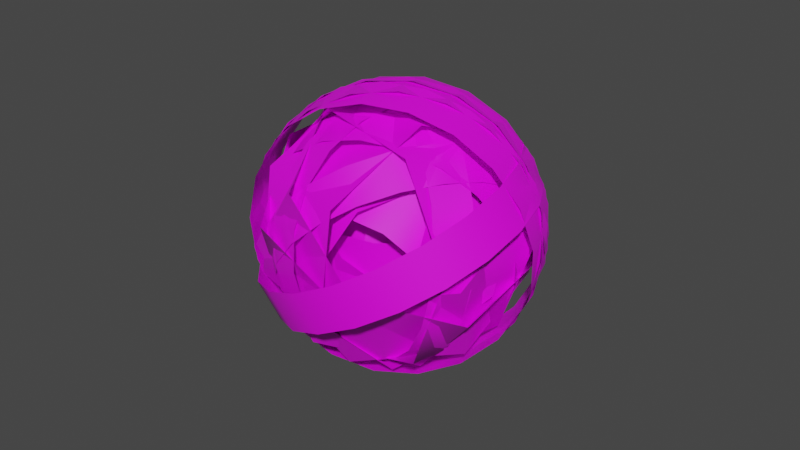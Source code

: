 # Source: Sketchfab_2024_01_30_18_14_22.blend  (saved by Blender 3.2.14; exported with 4.5.12 LTS)
import bpy
from mathutils import Matrix  # noqa: F401  (used for matrix-valued properties, if any)

bpy.ops.wm.read_factory_settings(use_empty=True)
scene = bpy.context.scene
scene.name = 'Scene'

# ---- collections
col_collection = bpy.data.collections.new('Collection'); scene.collection.children.link(col_collection)

# ---- images (referenced by path relative to the original .blend; pixels are not part of the script)
import os
ASSET_DIR = os.environ.get("B2B_ASSET_DIR", "")  # directory of the original .blend (textures are referenced by path, not embedded)
HERE = os.path.dirname(os.path.abspath(__file__))  # packed textures are extracted next to this script under _unpacked/

def load_image(name, relpath, width, height, colorspace="sRGB"):
    """Load a texture the original file referenced (path relative to the .blend, or extracted next to this script)."""
    p = next((c for c in (os.path.join(HERE, relpath), os.path.join(ASSET_DIR, relpath)) if relpath and os.path.exists(c)), "")
    if p:
        img = bpy.data.images.load(p, check_existing=True)
        img.name = name
    else:  # same state as the original file: an image datablock whose file is absent (Cycles renders it pink)
        img = bpy.data.images.new(name, width, height)
        img.source = "FILE"
        img.filepath = "//" + (relpath or name)
    img.colorspace_settings.name = colorspace
    return img
img_dot_png = load_image('dot.png', 'dot.png', 1024, 1024, 'sRGB')

# ---- materials (node trees are filled in below, after node groups)
mat_lines = bpy.data.materials.new('lines')
mat_lines.surface_render_method = 'BLENDED'
mat_lines.blend_method = 'BLEND'
mat_lines.use_transparent_shadow = False

# ---- material node trees
mat_lines.use_nodes = True; mat_lines.node_tree.nodes.clear()
_N = mat_lines.node_tree.nodes; _L = mat_lines.node_tree.links
n0 = _N.new('ShaderNodeBsdfPrincipled'); n0.name = 'Principled BSDF'; n0.location = (10, 300)
n0.distribution = 'GGX'
n0.subsurface_method = 'RANDOM_WALK_SKIN'
n0.inputs[3].default_value = 1.45
n0.inputs[27].default_value = (0.0, 0.0, 0.0, 1.0)
n0.inputs[28].default_value = 1.0
n1 = _N.new('ShaderNodeOutputMaterial'); n1.name = 'Material Output'; n1.location = (300, 300)
n2 = _N.new('ShaderNodeTexImage'); n2.name = 'Image Texture'; n2.location = (-391, 165)
n2.image = img_dot_png
_L.new(n0.outputs[0], n1.inputs[0])
_L.new(n2.outputs[0], n0.inputs[0])
_L.new(n2.outputs[1], n0.inputs[4])
n1.is_active_output = True

# ---- world
world_world = bpy.data.worlds.new('World'); scene.world = world_world
world_world.use_nodes = True; world_world.node_tree.nodes.clear()
_N = world_world.node_tree.nodes; _L = world_world.node_tree.links
n0 = _N.new('ShaderNodeOutputWorld'); n0.name = 'World Output'; n0.location = (300, 300)
n1 = _N.new('ShaderNodeBackground'); n1.name = 'Background'; n1.location = (10, 300)
n1.inputs[0].default_value = (0.05088, 0.05088, 0.05088, 1.0)
_L.new(n1.outputs[0], n0.inputs[0])
n0.is_active_output = True
world_world.color = (0.05088, 0.05088, 0.05088)
world_world.use_sun_shadow = False
world_world.sun_shadow_jitter_overblur = 0.0

# ---- meshes
me_cylinder = bpy.data.meshes.new('Cylinder')
me_cylinder.from_pydata([(0.0, 1.0, -0.4358), (0.0, 1.0, 0.4358), (0.7818, 0.6235, -0.4358), (0.7818, 0.6235, 0.4358), (0.9749, -0.2225, -0.4358), (0.9749, -0.2225, 0.4358), (0.4339, -0.901, -0.4358), (0.4339, -0.901, 0.4358), (-0.4339, -0.901, -0.4358), (-0.4339, -0.901, 0.4358), (-0.9749, -0.2225, -0.4358), (-0.9749, -0.2225, 0.4358), (-0.7818, 0.6235, -0.4358), (-0.7818, 0.6235, 0.4358)], [], [(0, 1, 3, 2), (2, 3, 5, 4), (4, 5, 7, 6), (6, 7, 9, 8), (8, 9, 11, 10), (10, 11, 13, 12), (12, 13, 1, 0)])
me_cylinder.polygons.foreach_set('use_smooth', [True] * 7)
_uv = me_cylinder.uv_layers.new(name='UVMap')
_uv.uv.foreach_set('vector', [0.686, 0.3394, 0.686, 0.6439, 0.6329, 0.6439, 0.6329, 0.3394, 0.6329, 0.3394, 0.6329, 0.6439, 0.5797, 0.6439, 0.5797, 0.3394, 0.5797, 0.3394, 0.5797, 0.6439, 0.5266, 0.6439, 0.5266, 0.3394, 0.5266, 0.3394, 0.5266, 0.6439, 0.4734, 0.6439, 0.4734, 0.3394, 0.4734, 0.3394, 0.4734, 0.6439, 0.4203, 0.6439, 0.4203, 0.3394, 0.4203, 0.3394, 0.4203, 0.6439, 0.3671, 0.6439, 0.3671, 0.3394, 0.3671, 0.3394, 0.3671, 0.6439, 0.314, 0.6439, 0.314, 0.3394])
me_cylinder.materials.append(mat_lines)
me_cylinder.update()
me_cylinder_001 = bpy.data.meshes.new('Cylinder.001')
me_cylinder_001.from_pydata([(-0.4408, -0.519, -0.1988), (-0.4408, -0.519, 0.1988), (-0.6412, -0.229, -0.1988), (-0.6412, -0.229, 0.1988), (-0.6698, 0.1223, -0.1988), (-0.6698, 0.1223, 0.1988), (-0.519, 0.4408, -0.1988), (-0.519, 0.4408, 0.1988), (-0.229, 0.6412, -0.1988), (-0.229, 0.6412, 0.1988), (0.1223, 0.6698, -0.1988), (0.1223, 0.6698, 0.1988), (0.4408, 0.519, -0.1988), (0.4408, 0.519, 0.1988), (0.6412, 0.229, -0.1988), (0.6412, 0.229, 0.1988), (0.6698, -0.1223, -0.1988), (0.6698, -0.1223, 0.1988), (0.519, -0.4408, -0.1988), (0.519, -0.4408, 0.1988), (0.229, -0.6412, -0.1988), (0.229, -0.6412, 0.1988), (-0.1223, -0.6698, -0.1988), (-0.1223, -0.6698, 0.1988)], [], [(0, 1, 3, 2), (2, 3, 5, 4), (4, 5, 7, 6), (6, 7, 9, 8), (8, 9, 11, 10), (10, 11, 13, 12), (12, 13, 15, 14), (14, 15, 17, 16), (16, 17, 19, 18), (18, 19, 21, 20), (20, 21, 23, 22), (22, 23, 1, 0)])
me_cylinder_001.polygons.foreach_set('use_smooth', [True] * 12)
_uv = me_cylinder_001.uv_layers.new(name='UVMap')
_uv.uv.foreach_set('vector', [0.8059, 0.3436, 0.8059, 0.6446, 0.7557, 0.6446, 0.7557, 0.3436, 0.7557, 0.3436, 0.7557, 0.6446, 0.7056, 0.6446, 0.7056, 0.3436, 0.7056, 0.3436, 0.7056, 0.6446, 0.6554, 0.6446, 0.6554, 0.3436, 0.6554, 0.3436, 0.6554, 0.6446, 0.6053, 0.6446, 0.6053, 0.3436, 0.6053, 0.3436, 0.6053, 0.6446, 0.5551, 0.6446, 0.5551, 0.3436, 0.5551, 0.3436, 0.5551, 0.6446, 0.5049, 0.6446, 0.5049, 0.3436, 0.5049, 0.3436, 0.5049, 0.6446, 0.4548, 0.6446, 0.4548, 0.3436, 0.4548, 0.3436, 0.4548, 0.6446, 0.4046, 0.6446, 0.4046, 0.3436, 0.4046, 0.3436, 0.4046, 0.6446, 0.3544, 0.6446, 0.3544, 0.3436, 0.3544, 0.3436, 0.3544, 0.6446, 0.3043, 0.6446, 0.3043, 0.3436, 0.3043, 0.3436, 0.3043, 0.6446, 0.2541, 0.6446, 0.2541, 0.3436, 0.2541, 0.3436, 0.2541, 0.6446, 0.2039, 0.6446, 0.2039, 0.3436])
me_cylinder_001.materials.append(mat_lines)
me_cylinder_001.update()
me_cylinder_002 = bpy.data.meshes.new('Cylinder.002')
me_cylinder_002.from_pydata([(0.9946, -0.7789, -0.1983), (0.9946, -0.7789, 0.1983), (0.7053, -1.048, -0.1983), (0.7053, -1.048, 0.1983), (0.3469, -1.215, -0.1983), (0.3469, -1.215, 0.1983), (-0.04551, -1.263, -0.1983), (-0.04551, -1.263, 0.1983), (-0.4334, -1.187, -0.1983), (-0.4334, -1.187, 0.1983), (-0.7789, -0.9946, -0.1983), (-0.7789, -0.9946, 0.1983), (-1.048, -0.7053, -0.1983), (-1.048, -0.7053, 0.1983), (-1.215, -0.3469, -0.1983), (-1.215, -0.3469, 0.1983), (-1.263, 0.04551, -0.1983), (-1.263, 0.04551, 0.1983), (-1.187, 0.4334, -0.1983), (-1.187, 0.4334, 0.1983), (-0.9946, 0.7789, -0.1983), (-0.9946, 0.7789, 0.1983), (-0.7053, 1.048, -0.1983), (-0.7053, 1.048, 0.1983), (-0.3469, 1.215, -0.1983), (-0.3469, 1.215, 0.1983), (0.04551, 1.263, -0.1983), (0.04551, 1.263, 0.1983), (0.4334, 1.187, -0.1983), (0.4334, 1.187, 0.1983), (0.7789, 0.9946, -0.1983), (0.7789, 0.9946, 0.1983), (1.048, 0.7053, -0.1983), (1.048, 0.7053, 0.1983), (1.215, 0.3469, -0.1983), (1.215, 0.3469, 0.1983), (1.263, -0.04551, -0.1983), (1.263, -0.04551, 0.1983), (1.187, -0.4334, -0.1983), (1.187, -0.4334, 0.1983)], [], [(0, 1, 3, 2), (2, 3, 5, 4), (4, 5, 7, 6), (6, 7, 9, 8), (8, 9, 11, 10), (10, 11, 13, 12), (12, 13, 15, 14), (14, 15, 17, 16), (16, 17, 19, 18), (18, 19, 21, 20), (20, 21, 23, 22), (22, 23, 25, 24), (24, 25, 27, 26), (26, 27, 29, 28), (28, 29, 31, 30), (30, 31, 33, 32), (32, 33, 35, 34), (34, 35, 37, 36), (36, 37, 39, 38), (38, 39, 1, 0)])
me_cylinder_002.polygons.foreach_set('use_smooth', [True] * 20)
_uv = me_cylinder_002.uv_layers.new(name='UVMap')
_uv.uv.foreach_set('vector', [1.0, 0.3347, 1.0, 0.6338, 0.95, 0.6338, 0.95, 0.3347, 0.95, 0.3347, 0.95, 0.6338, 0.9, 0.6338, 0.9, 0.3347, 0.9, 0.3347, 0.9, 0.6338, 0.85, 0.6338, 0.85, 0.3347, 0.85, 0.3347, 0.85, 0.6338, 0.8, 0.6338, 0.8, 0.3347, 0.8, 0.3347, 0.8, 0.6338, 0.75, 0.6338, 0.75, 0.3347, 0.75, 0.3347, 0.75, 0.6338, 0.7, 0.6338, 0.7, 0.3347, 0.7, 0.3347, 0.7, 0.6338, 0.65, 0.6338, 0.65, 0.3347, 0.65, 0.3347, 0.65, 0.6338, 0.6, 0.6338, 0.6, 0.3347, 0.6, 0.3347, 0.6, 0.6338, 0.55, 0.6338, 0.55, 0.3347, 0.55, 0.3347, 0.55, 0.6338, 0.5, 0.6338, 0.5, 0.3347, 0.5, 0.3347, 0.5, 0.6338, 0.45, 0.6338, 0.45, 0.3347, 0.45, 0.3347, 0.45, 0.6338, 0.4, 0.6338, 0.4, 0.3347, 0.4, 0.3347, 0.4, 0.6338, 0.35, 0.6338, 0.35, 0.3347, 0.35, 0.3347, 0.35, 0.6338, 0.3, 0.6338, 0.3, 0.3347, 0.3, 0.3347, 0.3, 0.6338, 0.25, 0.6338, 0.25, 0.3347, 0.25, 0.3347, 0.25, 0.6338, 0.2, 0.6338, 0.2, 0.3347, 0.2, 0.3347, 0.2, 0.6338, 0.15, 0.6338, 0.15, 0.3347, 0.15, 0.3347, 0.15, 0.6338, 0.1, 0.6338, 0.1, 0.3347, 0.1, 0.3347, 0.1, 0.6338, 0.05, 0.6338, 0.05, 0.3347, 0.05, 0.3347, 0.05, 0.6338, -1.49e-07, 0.6338, -1.49e-07, 0.3347])
me_cylinder_002.materials.append(mat_lines)
me_cylinder_002.update()
me_cylinder_003 = bpy.data.meshes.new('Cylinder.003')
me_cylinder_003.from_pydata([(7.051e-08, -1.0, -0.4358), (7.051e-08, -1.0, 0.4358), (-0.7818, -0.6235, -0.4358), (-0.7818, -0.6235, 0.4358), (-0.9749, 0.2225, -0.4358), (-0.9749, 0.2225, 0.4358), (-0.4339, 0.901, -0.4358), (-0.4339, 0.901, 0.4358), (0.4339, 0.901, -0.4358), (0.4339, 0.901, 0.4358), (0.9749, 0.2225, -0.4358), (0.9749, 0.2225, 0.4358), (0.7818, -0.6235, -0.4358), (0.7818, -0.6235, 0.4358)], [], [(0, 2, 3, 1), (2, 4, 5, 3), (4, 6, 7, 5), (6, 8, 9, 7), (8, 10, 11, 9), (10, 12, 13, 11), (12, 0, 1, 13)])
me_cylinder_003.polygons.foreach_set('use_smooth', [True] * 7)
_uv = me_cylinder_003.uv_layers.new(name='UVMap')
_uv.uv.foreach_set('vector', [0.686, 0.3394, 0.6329, 0.3394, 0.6329, 0.6439, 0.686, 0.6439, 0.6329, 0.3394, 0.5797, 0.3394, 0.5797, 0.6439, 0.6329, 0.6439, 0.5797, 0.3394, 0.5266, 0.3394, 0.5266, 0.6439, 0.5797, 0.6439, 0.5266, 0.3394, 0.4734, 0.3394, 0.4734, 0.6439, 0.5266, 0.6439, 0.4734, 0.3394, 0.4203, 0.3394, 0.4203, 0.6439, 0.4734, 0.6439, 0.4203, 0.3394, 0.3671, 0.3394, 0.3671, 0.6439, 0.4203, 0.6439, 0.3671, 0.3394, 0.314, 0.3394, 0.314, 0.6439, 0.3671, 0.6439])
me_cylinder_003.materials.append(mat_lines)
me_cylinder_003.update()
me_cylinder_004 = bpy.data.meshes.new('Cylinder.004')
me_cylinder_004.from_pydata([(0.4408, 0.519, -0.1988), (0.4408, 0.519, 0.1988), (0.6412, 0.229, -0.1988), (0.6412, 0.229, 0.1988), (0.6698, -0.1223, -0.1988), (0.6698, -0.1223, 0.1988), (0.519, -0.4408, -0.1988), (0.519, -0.4408, 0.1988), (0.229, -0.6412, -0.1988), (0.229, -0.6412, 0.1988), (-0.1223, -0.6698, -0.1988), (-0.1223, -0.6698, 0.1988), (-0.4408, -0.519, -0.1988), (-0.4408, -0.519, 0.1988), (-0.6412, -0.229, -0.1988), (-0.6412, -0.229, 0.1988), (-0.6698, 0.1223, -0.1988), (-0.6698, 0.1223, 0.1988), (-0.519, 0.4408, -0.1988), (-0.519, 0.4408, 0.1988), (-0.229, 0.6412, -0.1988), (-0.229, 0.6412, 0.1988), (0.1223, 0.6698, -0.1988), (0.1223, 0.6698, 0.1988)], [], [(0, 2, 3, 1), (2, 4, 5, 3), (4, 6, 7, 5), (6, 8, 9, 7), (8, 10, 11, 9), (10, 12, 13, 11), (12, 14, 15, 13), (14, 16, 17, 15), (16, 18, 19, 17), (18, 20, 21, 19), (20, 22, 23, 21), (22, 0, 1, 23)])
me_cylinder_004.polygons.foreach_set('use_smooth', [True] * 12)
_uv = me_cylinder_004.uv_layers.new(name='UVMap')
_uv.uv.foreach_set('vector', [0.8059, 0.3436, 0.7557, 0.3436, 0.7557, 0.6446, 0.8059, 0.6446, 0.7557, 0.3436, 0.7056, 0.3436, 0.7056, 0.6446, 0.7557, 0.6446, 0.7056, 0.3436, 0.6554, 0.3436, 0.6554, 0.6446, 0.7056, 0.6446, 0.6554, 0.3436, 0.6053, 0.3436, 0.6053, 0.6446, 0.6554, 0.6446, 0.6053, 0.3436, 0.5551, 0.3436, 0.5551, 0.6446, 0.6053, 0.6446, 0.5551, 0.3436, 0.5049, 0.3436, 0.5049, 0.6446, 0.5551, 0.6446, 0.5049, 0.3436, 0.4548, 0.3436, 0.4548, 0.6446, 0.5049, 0.6446, 0.4548, 0.3436, 0.4046, 0.3436, 0.4046, 0.6446, 0.4548, 0.6446, 0.4046, 0.3436, 0.3544, 0.3436, 0.3544, 0.6446, 0.4046, 0.6446, 0.3544, 0.3436, 0.3043, 0.3436, 0.3043, 0.6446, 0.3544, 0.6446, 0.3043, 0.3436, 0.2541, 0.3436, 0.2541, 0.6446, 0.3043, 0.6446, 0.2541, 0.3436, 0.2039, 0.3436, 0.2039, 0.6446, 0.2541, 0.6446])
me_cylinder_004.materials.append(mat_lines)
me_cylinder_004.update()
me_cylinder_005 = bpy.data.meshes.new('Cylinder.005')
me_cylinder_005.from_pydata([(-0.9946, 0.7789, -0.1983), (-0.9946, 0.7789, 0.1983), (-0.7053, 1.048, -0.1983), (-0.7053, 1.048, 0.1983), (-0.3469, 1.215, -0.1983), (-0.3469, 1.215, 0.1983), (0.04551, 1.263, -0.1983), (0.04551, 1.263, 0.1983), (0.4334, 1.187, -0.1983), (0.4334, 1.187, 0.1983), (0.7789, 0.9946, -0.1983), (0.7789, 0.9946, 0.1983), (1.048, 0.7053, -0.1983), (1.048, 0.7053, 0.1983), (1.215, 0.3469, -0.1983), (1.215, 0.3469, 0.1983), (1.263, -0.04551, -0.1983), (1.263, -0.04551, 0.1983), (1.187, -0.4334, -0.1983), (1.187, -0.4334, 0.1983), (0.9946, -0.7789, -0.1983), (0.9946, -0.7789, 0.1983), (0.7053, -1.048, -0.1983), (0.7053, -1.048, 0.1983), (0.3469, -1.215, -0.1983), (0.3469, -1.215, 0.1983), (-0.04551, -1.263, -0.1983), (-0.04551, -1.263, 0.1983), (-0.4334, -1.187, -0.1983), (-0.4334, -1.187, 0.1983), (-0.7789, -0.9946, -0.1983), (-0.7789, -0.9946, 0.1983), (-1.048, -0.7053, -0.1983), (-1.048, -0.7053, 0.1983), (-1.215, -0.3469, -0.1983), (-1.215, -0.3469, 0.1983), (-1.263, 0.04551, -0.1983), (-1.263, 0.04551, 0.1983), (-1.187, 0.4334, -0.1983), (-1.187, 0.4334, 0.1983)], [], [(0, 2, 3, 1), (2, 4, 5, 3), (4, 6, 7, 5), (6, 8, 9, 7), (8, 10, 11, 9), (10, 12, 13, 11), (12, 14, 15, 13), (14, 16, 17, 15), (16, 18, 19, 17), (18, 20, 21, 19), (20, 22, 23, 21), (22, 24, 25, 23), (24, 26, 27, 25), (26, 28, 29, 27), (28, 30, 31, 29), (30, 32, 33, 31), (32, 34, 35, 33), (34, 36, 37, 35), (36, 38, 39, 37), (38, 0, 1, 39)])
me_cylinder_005.polygons.foreach_set('use_smooth', [True] * 20)
_uv = me_cylinder_005.uv_layers.new(name='UVMap')
_uv.uv.foreach_set('vector', [1.0, 0.3347, 0.95, 0.3347, 0.95, 0.6338, 1.0, 0.6338, 0.95, 0.3347, 0.9, 0.3347, 0.9, 0.6338, 0.95, 0.6338, 0.9, 0.3347, 0.85, 0.3347, 0.85, 0.6338, 0.9, 0.6338, 0.85, 0.3347, 0.8, 0.3347, 0.8, 0.6338, 0.85, 0.6338, 0.8, 0.3347, 0.75, 0.3347, 0.75, 0.6338, 0.8, 0.6338, 0.75, 0.3347, 0.7, 0.3347, 0.7, 0.6338, 0.75, 0.6338, 0.7, 0.3347, 0.65, 0.3347, 0.65, 0.6338, 0.7, 0.6338, 0.65, 0.3347, 0.6, 0.3347, 0.6, 0.6338, 0.65, 0.6338, 0.6, 0.3347, 0.55, 0.3347, 0.55, 0.6338, 0.6, 0.6338, 0.55, 0.3347, 0.5, 0.3347, 0.5, 0.6338, 0.55, 0.6338, 0.5, 0.3347, 0.45, 0.3347, 0.45, 0.6338, 0.5, 0.6338, 0.45, 0.3347, 0.4, 0.3347, 0.4, 0.6338, 0.45, 0.6338, 0.4, 0.3347, 0.35, 0.3347, 0.35, 0.6338, 0.4, 0.6338, 0.35, 0.3347, 0.3, 0.3347, 0.3, 0.6338, 0.35, 0.6338, 0.3, 0.3347, 0.25, 0.3347, 0.25, 0.6338, 0.3, 0.6338, 0.25, 0.3347, 0.2, 0.3347, 0.2, 0.6338, 0.25, 0.6338, 0.2, 0.3347, 0.15, 0.3347, 0.15, 0.6338, 0.2, 0.6338, 0.15, 0.3347, 0.1, 0.3347, 0.1, 0.6338, 0.15, 0.6338, 0.1, 0.3347, 0.05, 0.3347, 0.05, 0.6338, 0.1, 0.6338, 0.05, 0.3347, -1.49e-07, 0.3347, -1.49e-07, 0.6338, 0.05, 0.6338])
me_cylinder_005.materials.append(mat_lines)
me_cylinder_005.update()
me_cylinder_006 = bpy.data.meshes.new('Cylinder.006')
me_cylinder_006.from_pydata([(0.0, 1.0, -0.4358), (0.0, 1.0, 0.4358), (0.7818, 0.6235, -0.4358), (0.7818, 0.6235, 0.4358), (0.9749, -0.2225, -0.4358), (0.9749, -0.2225, 0.4358), (0.4339, -0.901, -0.4358), (0.4339, -0.901, 0.4358), (-0.4339, -0.901, -0.4358), (-0.4339, -0.901, 0.4358), (-0.9749, -0.2225, -0.4358), (-0.9749, -0.2225, 0.4358), (-0.7818, 0.6235, -0.4358), (-0.7818, 0.6235, 0.4358)], [], [(0, 1, 3, 2), (2, 3, 5, 4), (4, 5, 7, 6), (6, 7, 9, 8), (8, 9, 11, 10), (10, 11, 13, 12), (12, 13, 1, 0)])
me_cylinder_006.polygons.foreach_set('use_smooth', [True] * 7)
_uv = me_cylinder_006.uv_layers.new(name='UVMap')
_uv.uv.foreach_set('vector', [0.686, 0.3394, 0.686, 0.6439, 0.6329, 0.6439, 0.6329, 0.3394, 0.6329, 0.3394, 0.6329, 0.6439, 0.5797, 0.6439, 0.5797, 0.3394, 0.5797, 0.3394, 0.5797, 0.6439, 0.5266, 0.6439, 0.5266, 0.3394, 0.5266, 0.3394, 0.5266, 0.6439, 0.4734, 0.6439, 0.4734, 0.3394, 0.4734, 0.3394, 0.4734, 0.6439, 0.4203, 0.6439, 0.4203, 0.3394, 0.4203, 0.3394, 0.4203, 0.6439, 0.3671, 0.6439, 0.3671, 0.3394, 0.3671, 0.3394, 0.3671, 0.6439, 0.314, 0.6439, 0.314, 0.3394])
me_cylinder_006.materials.append(mat_lines)
me_cylinder_006.update()
me_cylinder_007 = bpy.data.meshes.new('Cylinder.007')
me_cylinder_007.from_pydata([(-0.4408, -0.519, -0.1988), (-0.4408, -0.519, 0.1988), (-0.6412, -0.229, -0.1988), (-0.6412, -0.229, 0.1988), (-0.6698, 0.1223, -0.1988), (-0.6698, 0.1223, 0.1988), (-0.519, 0.4408, -0.1988), (-0.519, 0.4408, 0.1988), (-0.229, 0.6412, -0.1988), (-0.229, 0.6412, 0.1988), (0.1223, 0.6698, -0.1988), (0.1223, 0.6698, 0.1988), (0.4408, 0.519, -0.1988), (0.4408, 0.519, 0.1988), (0.6412, 0.229, -0.1988), (0.6412, 0.229, 0.1988), (0.6698, -0.1223, -0.1988), (0.6698, -0.1223, 0.1988), (0.519, -0.4408, -0.1988), (0.519, -0.4408, 0.1988), (0.229, -0.6412, -0.1988), (0.229, -0.6412, 0.1988), (-0.1223, -0.6698, -0.1988), (-0.1223, -0.6698, 0.1988)], [], [(0, 1, 3, 2), (2, 3, 5, 4), (4, 5, 7, 6), (6, 7, 9, 8), (8, 9, 11, 10), (10, 11, 13, 12), (12, 13, 15, 14), (14, 15, 17, 16), (16, 17, 19, 18), (18, 19, 21, 20), (20, 21, 23, 22), (22, 23, 1, 0)])
me_cylinder_007.polygons.foreach_set('use_smooth', [True] * 12)
_uv = me_cylinder_007.uv_layers.new(name='UVMap')
_uv.uv.foreach_set('vector', [0.8059, 0.3436, 0.8059, 0.6446, 0.7557, 0.6446, 0.7557, 0.3436, 0.7557, 0.3436, 0.7557, 0.6446, 0.7056, 0.6446, 0.7056, 0.3436, 0.7056, 0.3436, 0.7056, 0.6446, 0.6554, 0.6446, 0.6554, 0.3436, 0.6554, 0.3436, 0.6554, 0.6446, 0.6053, 0.6446, 0.6053, 0.3436, 0.6053, 0.3436, 0.6053, 0.6446, 0.5551, 0.6446, 0.5551, 0.3436, 0.5551, 0.3436, 0.5551, 0.6446, 0.5049, 0.6446, 0.5049, 0.3436, 0.5049, 0.3436, 0.5049, 0.6446, 0.4548, 0.6446, 0.4548, 0.3436, 0.4548, 0.3436, 0.4548, 0.6446, 0.4046, 0.6446, 0.4046, 0.3436, 0.4046, 0.3436, 0.4046, 0.6446, 0.3544, 0.6446, 0.3544, 0.3436, 0.3544, 0.3436, 0.3544, 0.6446, 0.3043, 0.6446, 0.3043, 0.3436, 0.3043, 0.3436, 0.3043, 0.6446, 0.2541, 0.6446, 0.2541, 0.3436, 0.2541, 0.3436, 0.2541, 0.6446, 0.2039, 0.6446, 0.2039, 0.3436])
me_cylinder_007.materials.append(mat_lines)
me_cylinder_007.update()
me_cylinder_008 = bpy.data.meshes.new('Cylinder.008')
me_cylinder_008.from_pydata([(0.9946, -0.7789, -0.1983), (0.9946, -0.7789, 0.1983), (0.7053, -1.048, -0.1983), (0.7053, -1.048, 0.1983), (0.3469, -1.215, -0.1983), (0.3469, -1.215, 0.1983), (-0.04551, -1.263, -0.1983), (-0.04551, -1.263, 0.1983), (-0.4334, -1.187, -0.1983), (-0.4334, -1.187, 0.1983), (-0.7789, -0.9946, -0.1983), (-0.7789, -0.9946, 0.1983), (-1.048, -0.7053, -0.1983), (-1.048, -0.7053, 0.1983), (-1.215, -0.3469, -0.1983), (-1.215, -0.3469, 0.1983), (-1.263, 0.04551, -0.1983), (-1.263, 0.04551, 0.1983), (-1.187, 0.4334, -0.1983), (-1.187, 0.4334, 0.1983), (-0.9946, 0.7789, -0.1983), (-0.9946, 0.7789, 0.1983), (-0.7053, 1.048, -0.1983), (-0.7053, 1.048, 0.1983), (-0.3469, 1.215, -0.1983), (-0.3469, 1.215, 0.1983), (0.04551, 1.263, -0.1983), (0.04551, 1.263, 0.1983), (0.4334, 1.187, -0.1983), (0.4334, 1.187, 0.1983), (0.7789, 0.9946, -0.1983), (0.7789, 0.9946, 0.1983), (1.048, 0.7053, -0.1983), (1.048, 0.7053, 0.1983), (1.215, 0.3469, -0.1983), (1.215, 0.3469, 0.1983), (1.263, -0.04551, -0.1983), (1.263, -0.04551, 0.1983), (1.187, -0.4334, -0.1983), (1.187, -0.4334, 0.1983)], [], [(0, 1, 3, 2), (2, 3, 5, 4), (4, 5, 7, 6), (6, 7, 9, 8), (8, 9, 11, 10), (10, 11, 13, 12), (12, 13, 15, 14), (14, 15, 17, 16), (16, 17, 19, 18), (18, 19, 21, 20), (20, 21, 23, 22), (22, 23, 25, 24), (24, 25, 27, 26), (26, 27, 29, 28), (28, 29, 31, 30), (30, 31, 33, 32), (32, 33, 35, 34), (34, 35, 37, 36), (36, 37, 39, 38), (38, 39, 1, 0)])
me_cylinder_008.polygons.foreach_set('use_smooth', [True] * 20)
_uv = me_cylinder_008.uv_layers.new(name='UVMap')
_uv.uv.foreach_set('vector', [1.0, 0.3347, 1.0, 0.6338, 0.95, 0.6338, 0.95, 0.3347, 0.95, 0.3347, 0.95, 0.6338, 0.9, 0.6338, 0.9, 0.3347, 0.9, 0.3347, 0.9, 0.6338, 0.85, 0.6338, 0.85, 0.3347, 0.85, 0.3347, 0.85, 0.6338, 0.8, 0.6338, 0.8, 0.3347, 0.8, 0.3347, 0.8, 0.6338, 0.75, 0.6338, 0.75, 0.3347, 0.75, 0.3347, 0.75, 0.6338, 0.7, 0.6338, 0.7, 0.3347, 0.7, 0.3347, 0.7, 0.6338, 0.65, 0.6338, 0.65, 0.3347, 0.65, 0.3347, 0.65, 0.6338, 0.6, 0.6338, 0.6, 0.3347, 0.6, 0.3347, 0.6, 0.6338, 0.55, 0.6338, 0.55, 0.3347, 0.55, 0.3347, 0.55, 0.6338, 0.5, 0.6338, 0.5, 0.3347, 0.5, 0.3347, 0.5, 0.6338, 0.45, 0.6338, 0.45, 0.3347, 0.45, 0.3347, 0.45, 0.6338, 0.4, 0.6338, 0.4, 0.3347, 0.4, 0.3347, 0.4, 0.6338, 0.35, 0.6338, 0.35, 0.3347, 0.35, 0.3347, 0.35, 0.6338, 0.3, 0.6338, 0.3, 0.3347, 0.3, 0.3347, 0.3, 0.6338, 0.25, 0.6338, 0.25, 0.3347, 0.25, 0.3347, 0.25, 0.6338, 0.2, 0.6338, 0.2, 0.3347, 0.2, 0.3347, 0.2, 0.6338, 0.15, 0.6338, 0.15, 0.3347, 0.15, 0.3347, 0.15, 0.6338, 0.1, 0.6338, 0.1, 0.3347, 0.1, 0.3347, 0.1, 0.6338, 0.05, 0.6338, 0.05, 0.3347, 0.05, 0.3347, 0.05, 0.6338, -1.49e-07, 0.6338, -1.49e-07, 0.3347])
me_cylinder_008.materials.append(mat_lines)
me_cylinder_008.update()
me_cylinder_009 = bpy.data.meshes.new('Cylinder.009')
me_cylinder_009.from_pydata([(7.051e-08, -1.0, -0.4358), (7.051e-08, -1.0, 0.4358), (-0.7818, -0.6235, -0.4358), (-0.7818, -0.6235, 0.4358), (-0.9749, 0.2225, -0.4358), (-0.9749, 0.2225, 0.4358), (-0.4339, 0.901, -0.4358), (-0.4339, 0.901, 0.4358), (0.4339, 0.901, -0.4358), (0.4339, 0.901, 0.4358), (0.9749, 0.2225, -0.4358), (0.9749, 0.2225, 0.4358), (0.7818, -0.6235, -0.4358), (0.7818, -0.6235, 0.4358)], [], [(0, 2, 3, 1), (2, 4, 5, 3), (4, 6, 7, 5), (6, 8, 9, 7), (8, 10, 11, 9), (10, 12, 13, 11), (12, 0, 1, 13)])
me_cylinder_009.polygons.foreach_set('use_smooth', [True] * 7)
_uv = me_cylinder_009.uv_layers.new(name='UVMap')
_uv.uv.foreach_set('vector', [0.686, 0.3394, 0.6329, 0.3394, 0.6329, 0.6439, 0.686, 0.6439, 0.6329, 0.3394, 0.5797, 0.3394, 0.5797, 0.6439, 0.6329, 0.6439, 0.5797, 0.3394, 0.5266, 0.3394, 0.5266, 0.6439, 0.5797, 0.6439, 0.5266, 0.3394, 0.4734, 0.3394, 0.4734, 0.6439, 0.5266, 0.6439, 0.4734, 0.3394, 0.4203, 0.3394, 0.4203, 0.6439, 0.4734, 0.6439, 0.4203, 0.3394, 0.3671, 0.3394, 0.3671, 0.6439, 0.4203, 0.6439, 0.3671, 0.3394, 0.314, 0.3394, 0.314, 0.6439, 0.3671, 0.6439])
me_cylinder_009.materials.append(mat_lines)
me_cylinder_009.update()
me_cylinder_010 = bpy.data.meshes.new('Cylinder.010')
me_cylinder_010.from_pydata([(0.4408, 0.519, -0.1988), (0.4408, 0.519, 0.1988), (0.6412, 0.229, -0.1988), (0.6412, 0.229, 0.1988), (0.6698, -0.1223, -0.1988), (0.6698, -0.1223, 0.1988), (0.519, -0.4408, -0.1988), (0.519, -0.4408, 0.1988), (0.229, -0.6412, -0.1988), (0.229, -0.6412, 0.1988), (-0.1223, -0.6698, -0.1988), (-0.1223, -0.6698, 0.1988), (-0.4408, -0.519, -0.1988), (-0.4408, -0.519, 0.1988), (-0.6412, -0.229, -0.1988), (-0.6412, -0.229, 0.1988), (-0.6698, 0.1223, -0.1988), (-0.6698, 0.1223, 0.1988), (-0.519, 0.4408, -0.1988), (-0.519, 0.4408, 0.1988), (-0.229, 0.6412, -0.1988), (-0.229, 0.6412, 0.1988), (0.1223, 0.6698, -0.1988), (0.1223, 0.6698, 0.1988)], [], [(0, 2, 3, 1), (2, 4, 5, 3), (4, 6, 7, 5), (6, 8, 9, 7), (8, 10, 11, 9), (10, 12, 13, 11), (12, 14, 15, 13), (14, 16, 17, 15), (16, 18, 19, 17), (18, 20, 21, 19), (20, 22, 23, 21), (22, 0, 1, 23)])
me_cylinder_010.polygons.foreach_set('use_smooth', [True] * 12)
_uv = me_cylinder_010.uv_layers.new(name='UVMap')
_uv.uv.foreach_set('vector', [0.8059, 0.3436, 0.7557, 0.3436, 0.7557, 0.6446, 0.8059, 0.6446, 0.7557, 0.3436, 0.7056, 0.3436, 0.7056, 0.6446, 0.7557, 0.6446, 0.7056, 0.3436, 0.6554, 0.3436, 0.6554, 0.6446, 0.7056, 0.6446, 0.6554, 0.3436, 0.6053, 0.3436, 0.6053, 0.6446, 0.6554, 0.6446, 0.6053, 0.3436, 0.5551, 0.3436, 0.5551, 0.6446, 0.6053, 0.6446, 0.5551, 0.3436, 0.5049, 0.3436, 0.5049, 0.6446, 0.5551, 0.6446, 0.5049, 0.3436, 0.4548, 0.3436, 0.4548, 0.6446, 0.5049, 0.6446, 0.4548, 0.3436, 0.4046, 0.3436, 0.4046, 0.6446, 0.4548, 0.6446, 0.4046, 0.3436, 0.3544, 0.3436, 0.3544, 0.6446, 0.4046, 0.6446, 0.3544, 0.3436, 0.3043, 0.3436, 0.3043, 0.6446, 0.3544, 0.6446, 0.3043, 0.3436, 0.2541, 0.3436, 0.2541, 0.6446, 0.3043, 0.6446, 0.2541, 0.3436, 0.2039, 0.3436, 0.2039, 0.6446, 0.2541, 0.6446])
me_cylinder_010.materials.append(mat_lines)
me_cylinder_010.update()
me_cylinder_011 = bpy.data.meshes.new('Cylinder.011')
me_cylinder_011.from_pydata([(-0.9946, 0.7789, -0.1983), (-0.9946, 0.7789, 0.1983), (-0.7053, 1.048, -0.1983), (-0.7053, 1.048, 0.1983), (-0.3469, 1.215, -0.1983), (-0.3469, 1.215, 0.1983), (0.04551, 1.263, -0.1983), (0.04551, 1.263, 0.1983), (0.4334, 1.187, -0.1983), (0.4334, 1.187, 0.1983), (0.7789, 0.9946, -0.1983), (0.7789, 0.9946, 0.1983), (1.048, 0.7053, -0.1983), (1.048, 0.7053, 0.1983), (1.215, 0.3469, -0.1983), (1.215, 0.3469, 0.1983), (1.263, -0.04551, -0.1983), (1.263, -0.04551, 0.1983), (1.187, -0.4334, -0.1983), (1.187, -0.4334, 0.1983), (0.9946, -0.7789, -0.1983), (0.9946, -0.7789, 0.1983), (0.7053, -1.048, -0.1983), (0.7053, -1.048, 0.1983), (0.3469, -1.215, -0.1983), (0.3469, -1.215, 0.1983), (-0.04551, -1.263, -0.1983), (-0.04551, -1.263, 0.1983), (-0.4334, -1.187, -0.1983), (-0.4334, -1.187, 0.1983), (-0.7789, -0.9946, -0.1983), (-0.7789, -0.9946, 0.1983), (-1.048, -0.7053, -0.1983), (-1.048, -0.7053, 0.1983), (-1.215, -0.3469, -0.1983), (-1.215, -0.3469, 0.1983), (-1.263, 0.04551, -0.1983), (-1.263, 0.04551, 0.1983), (-1.187, 0.4334, -0.1983), (-1.187, 0.4334, 0.1983)], [], [(0, 2, 3, 1), (2, 4, 5, 3), (4, 6, 7, 5), (6, 8, 9, 7), (8, 10, 11, 9), (10, 12, 13, 11), (12, 14, 15, 13), (14, 16, 17, 15), (16, 18, 19, 17), (18, 20, 21, 19), (20, 22, 23, 21), (22, 24, 25, 23), (24, 26, 27, 25), (26, 28, 29, 27), (28, 30, 31, 29), (30, 32, 33, 31), (32, 34, 35, 33), (34, 36, 37, 35), (36, 38, 39, 37), (38, 0, 1, 39)])
me_cylinder_011.polygons.foreach_set('use_smooth', [True] * 20)
_uv = me_cylinder_011.uv_layers.new(name='UVMap')
_uv.uv.foreach_set('vector', [1.0, 0.3347, 0.95, 0.3347, 0.95, 0.6338, 1.0, 0.6338, 0.95, 0.3347, 0.9, 0.3347, 0.9, 0.6338, 0.95, 0.6338, 0.9, 0.3347, 0.85, 0.3347, 0.85, 0.6338, 0.9, 0.6338, 0.85, 0.3347, 0.8, 0.3347, 0.8, 0.6338, 0.85, 0.6338, 0.8, 0.3347, 0.75, 0.3347, 0.75, 0.6338, 0.8, 0.6338, 0.75, 0.3347, 0.7, 0.3347, 0.7, 0.6338, 0.75, 0.6338, 0.7, 0.3347, 0.65, 0.3347, 0.65, 0.6338, 0.7, 0.6338, 0.65, 0.3347, 0.6, 0.3347, 0.6, 0.6338, 0.65, 0.6338, 0.6, 0.3347, 0.55, 0.3347, 0.55, 0.6338, 0.6, 0.6338, 0.55, 0.3347, 0.5, 0.3347, 0.5, 0.6338, 0.55, 0.6338, 0.5, 0.3347, 0.45, 0.3347, 0.45, 0.6338, 0.5, 0.6338, 0.45, 0.3347, 0.4, 0.3347, 0.4, 0.6338, 0.45, 0.6338, 0.4, 0.3347, 0.35, 0.3347, 0.35, 0.6338, 0.4, 0.6338, 0.35, 0.3347, 0.3, 0.3347, 0.3, 0.6338, 0.35, 0.6338, 0.3, 0.3347, 0.25, 0.3347, 0.25, 0.6338, 0.3, 0.6338, 0.25, 0.3347, 0.2, 0.3347, 0.2, 0.6338, 0.25, 0.6338, 0.2, 0.3347, 0.15, 0.3347, 0.15, 0.6338, 0.2, 0.6338, 0.15, 0.3347, 0.1, 0.3347, 0.1, 0.6338, 0.15, 0.6338, 0.1, 0.3347, 0.05, 0.3347, 0.05, 0.6338, 0.1, 0.6338, 0.05, 0.3347, -1.49e-07, 0.3347, -1.49e-07, 0.6338, 0.05, 0.6338])
me_cylinder_011.materials.append(mat_lines)
me_cylinder_011.update()
me_cylinder_012 = bpy.data.meshes.new('Cylinder.012')
me_cylinder_012.from_pydata([(0.0, 1.0, -0.4358), (0.0, 1.0, 0.4358), (0.7818, 0.6235, -0.4358), (0.7818, 0.6235, 0.4358), (0.9749, -0.2225, -0.4358), (0.9749, -0.2225, 0.4358), (0.4339, -0.901, -0.4358), (0.4339, -0.901, 0.4358), (-0.4339, -0.901, -0.4358), (-0.4339, -0.901, 0.4358), (-0.9749, -0.2225, -0.4358), (-0.9749, -0.2225, 0.4358), (-0.7818, 0.6235, -0.4358), (-0.7818, 0.6235, 0.4358)], [], [(0, 1, 3, 2), (2, 3, 5, 4), (4, 5, 7, 6), (6, 7, 9, 8), (8, 9, 11, 10), (10, 11, 13, 12), (12, 13, 1, 0)])
me_cylinder_012.polygons.foreach_set('use_smooth', [True] * 7)
_uv = me_cylinder_012.uv_layers.new(name='UVMap')
_uv.uv.foreach_set('vector', [0.686, 0.3394, 0.686, 0.6439, 0.6329, 0.6439, 0.6329, 0.3394, 0.6329, 0.3394, 0.6329, 0.6439, 0.5797, 0.6439, 0.5797, 0.3394, 0.5797, 0.3394, 0.5797, 0.6439, 0.5266, 0.6439, 0.5266, 0.3394, 0.5266, 0.3394, 0.5266, 0.6439, 0.4734, 0.6439, 0.4734, 0.3394, 0.4734, 0.3394, 0.4734, 0.6439, 0.4203, 0.6439, 0.4203, 0.3394, 0.4203, 0.3394, 0.4203, 0.6439, 0.3671, 0.6439, 0.3671, 0.3394, 0.3671, 0.3394, 0.3671, 0.6439, 0.314, 0.6439, 0.314, 0.3394])
me_cylinder_012.materials.append(mat_lines)
me_cylinder_012.update()
me_cylinder_013 = bpy.data.meshes.new('Cylinder.013')
me_cylinder_013.from_pydata([(-0.4408, -0.519, -0.1988), (-0.4408, -0.519, 0.1988), (-0.6412, -0.229, -0.1988), (-0.6412, -0.229, 0.1988), (-0.6698, 0.1223, -0.1988), (-0.6698, 0.1223, 0.1988), (-0.519, 0.4408, -0.1988), (-0.519, 0.4408, 0.1988), (-0.229, 0.6412, -0.1988), (-0.229, 0.6412, 0.1988), (0.1223, 0.6698, -0.1988), (0.1223, 0.6698, 0.1988), (0.4408, 0.519, -0.1988), (0.4408, 0.519, 0.1988), (0.6412, 0.229, -0.1988), (0.6412, 0.229, 0.1988), (0.6698, -0.1223, -0.1988), (0.6698, -0.1223, 0.1988), (0.519, -0.4408, -0.1988), (0.519, -0.4408, 0.1988), (0.229, -0.6412, -0.1988), (0.229, -0.6412, 0.1988), (-0.1223, -0.6698, -0.1988), (-0.1223, -0.6698, 0.1988)], [], [(0, 1, 3, 2), (2, 3, 5, 4), (4, 5, 7, 6), (6, 7, 9, 8), (8, 9, 11, 10), (10, 11, 13, 12), (12, 13, 15, 14), (14, 15, 17, 16), (16, 17, 19, 18), (18, 19, 21, 20), (20, 21, 23, 22), (22, 23, 1, 0)])
me_cylinder_013.polygons.foreach_set('use_smooth', [True] * 12)
_uv = me_cylinder_013.uv_layers.new(name='UVMap')
_uv.uv.foreach_set('vector', [0.8059, 0.3436, 0.8059, 0.6446, 0.7557, 0.6446, 0.7557, 0.3436, 0.7557, 0.3436, 0.7557, 0.6446, 0.7056, 0.6446, 0.7056, 0.3436, 0.7056, 0.3436, 0.7056, 0.6446, 0.6554, 0.6446, 0.6554, 0.3436, 0.6554, 0.3436, 0.6554, 0.6446, 0.6053, 0.6446, 0.6053, 0.3436, 0.6053, 0.3436, 0.6053, 0.6446, 0.5551, 0.6446, 0.5551, 0.3436, 0.5551, 0.3436, 0.5551, 0.6446, 0.5049, 0.6446, 0.5049, 0.3436, 0.5049, 0.3436, 0.5049, 0.6446, 0.4548, 0.6446, 0.4548, 0.3436, 0.4548, 0.3436, 0.4548, 0.6446, 0.4046, 0.6446, 0.4046, 0.3436, 0.4046, 0.3436, 0.4046, 0.6446, 0.3544, 0.6446, 0.3544, 0.3436, 0.3544, 0.3436, 0.3544, 0.6446, 0.3043, 0.6446, 0.3043, 0.3436, 0.3043, 0.3436, 0.3043, 0.6446, 0.2541, 0.6446, 0.2541, 0.3436, 0.2541, 0.3436, 0.2541, 0.6446, 0.2039, 0.6446, 0.2039, 0.3436])
me_cylinder_013.materials.append(mat_lines)
me_cylinder_013.update()
me_cylinder_014 = bpy.data.meshes.new('Cylinder.014')
me_cylinder_014.from_pydata([(0.9946, -0.7789, -0.1983), (0.9946, -0.7789, 0.1983), (0.7053, -1.048, -0.1983), (0.7053, -1.048, 0.1983), (0.3469, -1.215, -0.1983), (0.3469, -1.215, 0.1983), (-0.04551, -1.263, -0.1983), (-0.04551, -1.263, 0.1983), (-0.4334, -1.187, -0.1983), (-0.4334, -1.187, 0.1983), (-0.7789, -0.9946, -0.1983), (-0.7789, -0.9946, 0.1983), (-1.048, -0.7053, -0.1983), (-1.048, -0.7053, 0.1983), (-1.215, -0.3469, -0.1983), (-1.215, -0.3469, 0.1983), (-1.263, 0.04551, -0.1983), (-1.263, 0.04551, 0.1983), (-1.187, 0.4334, -0.1983), (-1.187, 0.4334, 0.1983), (-0.9946, 0.7789, -0.1983), (-0.9946, 0.7789, 0.1983), (-0.7053, 1.048, -0.1983), (-0.7053, 1.048, 0.1983), (-0.3469, 1.215, -0.1983), (-0.3469, 1.215, 0.1983), (0.04551, 1.263, -0.1983), (0.04551, 1.263, 0.1983), (0.4334, 1.187, -0.1983), (0.4334, 1.187, 0.1983), (0.7789, 0.9946, -0.1983), (0.7789, 0.9946, 0.1983), (1.048, 0.7053, -0.1983), (1.048, 0.7053, 0.1983), (1.215, 0.3469, -0.1983), (1.215, 0.3469, 0.1983), (1.263, -0.04551, -0.1983), (1.263, -0.04551, 0.1983), (1.187, -0.4334, -0.1983), (1.187, -0.4334, 0.1983)], [], [(0, 1, 3, 2), (2, 3, 5, 4), (4, 5, 7, 6), (6, 7, 9, 8), (8, 9, 11, 10), (10, 11, 13, 12), (12, 13, 15, 14), (14, 15, 17, 16), (16, 17, 19, 18), (18, 19, 21, 20), (20, 21, 23, 22), (22, 23, 25, 24), (24, 25, 27, 26), (26, 27, 29, 28), (28, 29, 31, 30), (30, 31, 33, 32), (32, 33, 35, 34), (34, 35, 37, 36), (36, 37, 39, 38), (38, 39, 1, 0)])
me_cylinder_014.polygons.foreach_set('use_smooth', [True] * 20)
_uv = me_cylinder_014.uv_layers.new(name='UVMap')
_uv.uv.foreach_set('vector', [1.0, 0.3347, 1.0, 0.6338, 0.95, 0.6338, 0.95, 0.3347, 0.95, 0.3347, 0.95, 0.6338, 0.9, 0.6338, 0.9, 0.3347, 0.9, 0.3347, 0.9, 0.6338, 0.85, 0.6338, 0.85, 0.3347, 0.85, 0.3347, 0.85, 0.6338, 0.8, 0.6338, 0.8, 0.3347, 0.8, 0.3347, 0.8, 0.6338, 0.75, 0.6338, 0.75, 0.3347, 0.75, 0.3347, 0.75, 0.6338, 0.7, 0.6338, 0.7, 0.3347, 0.7, 0.3347, 0.7, 0.6338, 0.65, 0.6338, 0.65, 0.3347, 0.65, 0.3347, 0.65, 0.6338, 0.6, 0.6338, 0.6, 0.3347, 0.6, 0.3347, 0.6, 0.6338, 0.55, 0.6338, 0.55, 0.3347, 0.55, 0.3347, 0.55, 0.6338, 0.5, 0.6338, 0.5, 0.3347, 0.5, 0.3347, 0.5, 0.6338, 0.45, 0.6338, 0.45, 0.3347, 0.45, 0.3347, 0.45, 0.6338, 0.4, 0.6338, 0.4, 0.3347, 0.4, 0.3347, 0.4, 0.6338, 0.35, 0.6338, 0.35, 0.3347, 0.35, 0.3347, 0.35, 0.6338, 0.3, 0.6338, 0.3, 0.3347, 0.3, 0.3347, 0.3, 0.6338, 0.25, 0.6338, 0.25, 0.3347, 0.25, 0.3347, 0.25, 0.6338, 0.2, 0.6338, 0.2, 0.3347, 0.2, 0.3347, 0.2, 0.6338, 0.15, 0.6338, 0.15, 0.3347, 0.15, 0.3347, 0.15, 0.6338, 0.1, 0.6338, 0.1, 0.3347, 0.1, 0.3347, 0.1, 0.6338, 0.05, 0.6338, 0.05, 0.3347, 0.05, 0.3347, 0.05, 0.6338, -1.49e-07, 0.6338, -1.49e-07, 0.3347])
me_cylinder_014.materials.append(mat_lines)
me_cylinder_014.update()
me_cylinder_015 = bpy.data.meshes.new('Cylinder.015')
me_cylinder_015.from_pydata([(7.051e-08, -1.0, -0.4358), (7.051e-08, -1.0, 0.4358), (-0.7818, -0.6235, -0.4358), (-0.7818, -0.6235, 0.4358), (-0.9749, 0.2225, -0.4358), (-0.9749, 0.2225, 0.4358), (-0.4339, 0.901, -0.4358), (-0.4339, 0.901, 0.4358), (0.4339, 0.901, -0.4358), (0.4339, 0.901, 0.4358), (0.9749, 0.2225, -0.4358), (0.9749, 0.2225, 0.4358), (0.7818, -0.6235, -0.4358), (0.7818, -0.6235, 0.4358)], [], [(0, 2, 3, 1), (2, 4, 5, 3), (4, 6, 7, 5), (6, 8, 9, 7), (8, 10, 11, 9), (10, 12, 13, 11), (12, 0, 1, 13)])
me_cylinder_015.polygons.foreach_set('use_smooth', [True] * 7)
_uv = me_cylinder_015.uv_layers.new(name='UVMap')
_uv.uv.foreach_set('vector', [0.686, 0.3394, 0.6329, 0.3394, 0.6329, 0.6439, 0.686, 0.6439, 0.6329, 0.3394, 0.5797, 0.3394, 0.5797, 0.6439, 0.6329, 0.6439, 0.5797, 0.3394, 0.5266, 0.3394, 0.5266, 0.6439, 0.5797, 0.6439, 0.5266, 0.3394, 0.4734, 0.3394, 0.4734, 0.6439, 0.5266, 0.6439, 0.4734, 0.3394, 0.4203, 0.3394, 0.4203, 0.6439, 0.4734, 0.6439, 0.4203, 0.3394, 0.3671, 0.3394, 0.3671, 0.6439, 0.4203, 0.6439, 0.3671, 0.3394, 0.314, 0.3394, 0.314, 0.6439, 0.3671, 0.6439])
me_cylinder_015.materials.append(mat_lines)
me_cylinder_015.update()
me_cylinder_016 = bpy.data.meshes.new('Cylinder.016')
me_cylinder_016.from_pydata([(0.4408, 0.519, -0.1988), (0.4408, 0.519, 0.1988), (0.6412, 0.229, -0.1988), (0.6412, 0.229, 0.1988), (0.6698, -0.1223, -0.1988), (0.6698, -0.1223, 0.1988), (0.519, -0.4408, -0.1988), (0.519, -0.4408, 0.1988), (0.229, -0.6412, -0.1988), (0.229, -0.6412, 0.1988), (-0.1223, -0.6698, -0.1988), (-0.1223, -0.6698, 0.1988), (-0.4408, -0.519, -0.1988), (-0.4408, -0.519, 0.1988), (-0.6412, -0.229, -0.1988), (-0.6412, -0.229, 0.1988), (-0.6698, 0.1223, -0.1988), (-0.6698, 0.1223, 0.1988), (-0.519, 0.4408, -0.1988), (-0.519, 0.4408, 0.1988), (-0.229, 0.6412, -0.1988), (-0.229, 0.6412, 0.1988), (0.1223, 0.6698, -0.1988), (0.1223, 0.6698, 0.1988)], [], [(0, 2, 3, 1), (2, 4, 5, 3), (4, 6, 7, 5), (6, 8, 9, 7), (8, 10, 11, 9), (10, 12, 13, 11), (12, 14, 15, 13), (14, 16, 17, 15), (16, 18, 19, 17), (18, 20, 21, 19), (20, 22, 23, 21), (22, 0, 1, 23)])
me_cylinder_016.polygons.foreach_set('use_smooth', [True] * 12)
_uv = me_cylinder_016.uv_layers.new(name='UVMap')
_uv.uv.foreach_set('vector', [0.8059, 0.3436, 0.7557, 0.3436, 0.7557, 0.6446, 0.8059, 0.6446, 0.7557, 0.3436, 0.7056, 0.3436, 0.7056, 0.6446, 0.7557, 0.6446, 0.7056, 0.3436, 0.6554, 0.3436, 0.6554, 0.6446, 0.7056, 0.6446, 0.6554, 0.3436, 0.6053, 0.3436, 0.6053, 0.6446, 0.6554, 0.6446, 0.6053, 0.3436, 0.5551, 0.3436, 0.5551, 0.6446, 0.6053, 0.6446, 0.5551, 0.3436, 0.5049, 0.3436, 0.5049, 0.6446, 0.5551, 0.6446, 0.5049, 0.3436, 0.4548, 0.3436, 0.4548, 0.6446, 0.5049, 0.6446, 0.4548, 0.3436, 0.4046, 0.3436, 0.4046, 0.6446, 0.4548, 0.6446, 0.4046, 0.3436, 0.3544, 0.3436, 0.3544, 0.6446, 0.4046, 0.6446, 0.3544, 0.3436, 0.3043, 0.3436, 0.3043, 0.6446, 0.3544, 0.6446, 0.3043, 0.3436, 0.2541, 0.3436, 0.2541, 0.6446, 0.3043, 0.6446, 0.2541, 0.3436, 0.2039, 0.3436, 0.2039, 0.6446, 0.2541, 0.6446])
me_cylinder_016.materials.append(mat_lines)
me_cylinder_016.update()
me_cylinder_017 = bpy.data.meshes.new('Cylinder.017')
me_cylinder_017.from_pydata([(-0.9946, 0.7789, -0.1983), (-0.9946, 0.7789, 0.1983), (-0.7053, 1.048, -0.1983), (-0.7053, 1.048, 0.1983), (-0.3469, 1.215, -0.1983), (-0.3469, 1.215, 0.1983), (0.04551, 1.263, -0.1983), (0.04551, 1.263, 0.1983), (0.4334, 1.187, -0.1983), (0.4334, 1.187, 0.1983), (0.7789, 0.9946, -0.1983), (0.7789, 0.9946, 0.1983), (1.048, 0.7053, -0.1983), (1.048, 0.7053, 0.1983), (1.215, 0.3469, -0.1983), (1.215, 0.3469, 0.1983), (1.263, -0.04551, -0.1983), (1.263, -0.04551, 0.1983), (1.187, -0.4334, -0.1983), (1.187, -0.4334, 0.1983), (0.9946, -0.7789, -0.1983), (0.9946, -0.7789, 0.1983), (0.7053, -1.048, -0.1983), (0.7053, -1.048, 0.1983), (0.3469, -1.215, -0.1983), (0.3469, -1.215, 0.1983), (-0.04551, -1.263, -0.1983), (-0.04551, -1.263, 0.1983), (-0.4334, -1.187, -0.1983), (-0.4334, -1.187, 0.1983), (-0.7789, -0.9946, -0.1983), (-0.7789, -0.9946, 0.1983), (-1.048, -0.7053, -0.1983), (-1.048, -0.7053, 0.1983), (-1.215, -0.3469, -0.1983), (-1.215, -0.3469, 0.1983), (-1.263, 0.04551, -0.1983), (-1.263, 0.04551, 0.1983), (-1.187, 0.4334, -0.1983), (-1.187, 0.4334, 0.1983)], [], [(0, 2, 3, 1), (2, 4, 5, 3), (4, 6, 7, 5), (6, 8, 9, 7), (8, 10, 11, 9), (10, 12, 13, 11), (12, 14, 15, 13), (14, 16, 17, 15), (16, 18, 19, 17), (18, 20, 21, 19), (20, 22, 23, 21), (22, 24, 25, 23), (24, 26, 27, 25), (26, 28, 29, 27), (28, 30, 31, 29), (30, 32, 33, 31), (32, 34, 35, 33), (34, 36, 37, 35), (36, 38, 39, 37), (38, 0, 1, 39)])
me_cylinder_017.polygons.foreach_set('use_smooth', [True] * 20)
_uv = me_cylinder_017.uv_layers.new(name='UVMap')
_uv.uv.foreach_set('vector', [1.0, 0.3347, 0.95, 0.3347, 0.95, 0.6338, 1.0, 0.6338, 0.95, 0.3347, 0.9, 0.3347, 0.9, 0.6338, 0.95, 0.6338, 0.9, 0.3347, 0.85, 0.3347, 0.85, 0.6338, 0.9, 0.6338, 0.85, 0.3347, 0.8, 0.3347, 0.8, 0.6338, 0.85, 0.6338, 0.8, 0.3347, 0.75, 0.3347, 0.75, 0.6338, 0.8, 0.6338, 0.75, 0.3347, 0.7, 0.3347, 0.7, 0.6338, 0.75, 0.6338, 0.7, 0.3347, 0.65, 0.3347, 0.65, 0.6338, 0.7, 0.6338, 0.65, 0.3347, 0.6, 0.3347, 0.6, 0.6338, 0.65, 0.6338, 0.6, 0.3347, 0.55, 0.3347, 0.55, 0.6338, 0.6, 0.6338, 0.55, 0.3347, 0.5, 0.3347, 0.5, 0.6338, 0.55, 0.6338, 0.5, 0.3347, 0.45, 0.3347, 0.45, 0.6338, 0.5, 0.6338, 0.45, 0.3347, 0.4, 0.3347, 0.4, 0.6338, 0.45, 0.6338, 0.4, 0.3347, 0.35, 0.3347, 0.35, 0.6338, 0.4, 0.6338, 0.35, 0.3347, 0.3, 0.3347, 0.3, 0.6338, 0.35, 0.6338, 0.3, 0.3347, 0.25, 0.3347, 0.25, 0.6338, 0.3, 0.6338, 0.25, 0.3347, 0.2, 0.3347, 0.2, 0.6338, 0.25, 0.6338, 0.2, 0.3347, 0.15, 0.3347, 0.15, 0.6338, 0.2, 0.6338, 0.15, 0.3347, 0.1, 0.3347, 0.1, 0.6338, 0.15, 0.6338, 0.1, 0.3347, 0.05, 0.3347, 0.05, 0.6338, 0.1, 0.6338, 0.05, 0.3347, -1.49e-07, 0.3347, -1.49e-07, 0.6338, 0.05, 0.6338])
me_cylinder_017.materials.append(mat_lines)
me_cylinder_017.update()
me_cylinder_018 = bpy.data.meshes.new('Cylinder.018')
me_cylinder_018.from_pydata([(0.0, 1.0, -0.4358), (0.0, 1.0, 0.4358), (0.7818, 0.6235, -0.4358), (0.7818, 0.6235, 0.4358), (0.9749, -0.2225, -0.4358), (0.9749, -0.2225, 0.4358), (0.4339, -0.901, -0.4358), (0.4339, -0.901, 0.4358), (-0.4339, -0.901, -0.4358), (-0.4339, -0.901, 0.4358), (-0.9749, -0.2225, -0.4358), (-0.9749, -0.2225, 0.4358), (-0.7818, 0.6235, -0.4358), (-0.7818, 0.6235, 0.4358)], [], [(0, 1, 3, 2), (2, 3, 5, 4), (4, 5, 7, 6), (6, 7, 9, 8), (8, 9, 11, 10), (10, 11, 13, 12), (12, 13, 1, 0)])
me_cylinder_018.polygons.foreach_set('use_smooth', [True] * 7)
_uv = me_cylinder_018.uv_layers.new(name='UVMap')
_uv.uv.foreach_set('vector', [0.686, 0.3394, 0.686, 0.6439, 0.6329, 0.6439, 0.6329, 0.3394, 0.6329, 0.3394, 0.6329, 0.6439, 0.5797, 0.6439, 0.5797, 0.3394, 0.5797, 0.3394, 0.5797, 0.6439, 0.5266, 0.6439, 0.5266, 0.3394, 0.5266, 0.3394, 0.5266, 0.6439, 0.4734, 0.6439, 0.4734, 0.3394, 0.4734, 0.3394, 0.4734, 0.6439, 0.4203, 0.6439, 0.4203, 0.3394, 0.4203, 0.3394, 0.4203, 0.6439, 0.3671, 0.6439, 0.3671, 0.3394, 0.3671, 0.3394, 0.3671, 0.6439, 0.314, 0.6439, 0.314, 0.3394])
me_cylinder_018.materials.append(mat_lines)
me_cylinder_018.update()
me_cylinder_019 = bpy.data.meshes.new('Cylinder.019')
me_cylinder_019.from_pydata([(-0.4408, -0.519, -0.1988), (-0.4408, -0.519, 0.1988), (-0.6412, -0.229, -0.1988), (-0.6412, -0.229, 0.1988), (-0.6698, 0.1223, -0.1988), (-0.6698, 0.1223, 0.1988), (-0.519, 0.4408, -0.1988), (-0.519, 0.4408, 0.1988), (-0.229, 0.6412, -0.1988), (-0.229, 0.6412, 0.1988), (0.1223, 0.6698, -0.1988), (0.1223, 0.6698, 0.1988), (0.4408, 0.519, -0.1988), (0.4408, 0.519, 0.1988), (0.6412, 0.229, -0.1988), (0.6412, 0.229, 0.1988), (0.6698, -0.1223, -0.1988), (0.6698, -0.1223, 0.1988), (0.519, -0.4408, -0.1988), (0.519, -0.4408, 0.1988), (0.229, -0.6412, -0.1988), (0.229, -0.6412, 0.1988), (-0.1223, -0.6698, -0.1988), (-0.1223, -0.6698, 0.1988)], [], [(0, 1, 3, 2), (2, 3, 5, 4), (4, 5, 7, 6), (6, 7, 9, 8), (8, 9, 11, 10), (10, 11, 13, 12), (12, 13, 15, 14), (14, 15, 17, 16), (16, 17, 19, 18), (18, 19, 21, 20), (20, 21, 23, 22), (22, 23, 1, 0)])
me_cylinder_019.polygons.foreach_set('use_smooth', [True] * 12)
_uv = me_cylinder_019.uv_layers.new(name='UVMap')
_uv.uv.foreach_set('vector', [0.8059, 0.3436, 0.8059, 0.6446, 0.7557, 0.6446, 0.7557, 0.3436, 0.7557, 0.3436, 0.7557, 0.6446, 0.7056, 0.6446, 0.7056, 0.3436, 0.7056, 0.3436, 0.7056, 0.6446, 0.6554, 0.6446, 0.6554, 0.3436, 0.6554, 0.3436, 0.6554, 0.6446, 0.6053, 0.6446, 0.6053, 0.3436, 0.6053, 0.3436, 0.6053, 0.6446, 0.5551, 0.6446, 0.5551, 0.3436, 0.5551, 0.3436, 0.5551, 0.6446, 0.5049, 0.6446, 0.5049, 0.3436, 0.5049, 0.3436, 0.5049, 0.6446, 0.4548, 0.6446, 0.4548, 0.3436, 0.4548, 0.3436, 0.4548, 0.6446, 0.4046, 0.6446, 0.4046, 0.3436, 0.4046, 0.3436, 0.4046, 0.6446, 0.3544, 0.6446, 0.3544, 0.3436, 0.3544, 0.3436, 0.3544, 0.6446, 0.3043, 0.6446, 0.3043, 0.3436, 0.3043, 0.3436, 0.3043, 0.6446, 0.2541, 0.6446, 0.2541, 0.3436, 0.2541, 0.3436, 0.2541, 0.6446, 0.2039, 0.6446, 0.2039, 0.3436])
me_cylinder_019.materials.append(mat_lines)
me_cylinder_019.update()
me_cylinder_020 = bpy.data.meshes.new('Cylinder.020')
me_cylinder_020.from_pydata([(0.9946, -0.7789, -0.1983), (0.9946, -0.7789, 0.1983), (0.7053, -1.048, -0.1983), (0.7053, -1.048, 0.1983), (0.3469, -1.215, -0.1983), (0.3469, -1.215, 0.1983), (-0.04551, -1.263, -0.1983), (-0.04551, -1.263, 0.1983), (-0.4334, -1.187, -0.1983), (-0.4334, -1.187, 0.1983), (-0.7789, -0.9946, -0.1983), (-0.7789, -0.9946, 0.1983), (-1.048, -0.7053, -0.1983), (-1.048, -0.7053, 0.1983), (-1.215, -0.3469, -0.1983), (-1.215, -0.3469, 0.1983), (-1.263, 0.04551, -0.1983), (-1.263, 0.04551, 0.1983), (-1.187, 0.4334, -0.1983), (-1.187, 0.4334, 0.1983), (-0.9946, 0.7789, -0.1983), (-0.9946, 0.7789, 0.1983), (-0.7053, 1.048, -0.1983), (-0.7053, 1.048, 0.1983), (-0.3469, 1.215, -0.1983), (-0.3469, 1.215, 0.1983), (0.04551, 1.263, -0.1983), (0.04551, 1.263, 0.1983), (0.4334, 1.187, -0.1983), (0.4334, 1.187, 0.1983), (0.7789, 0.9946, -0.1983), (0.7789, 0.9946, 0.1983), (1.048, 0.7053, -0.1983), (1.048, 0.7053, 0.1983), (1.215, 0.3469, -0.1983), (1.215, 0.3469, 0.1983), (1.263, -0.04551, -0.1983), (1.263, -0.04551, 0.1983), (1.187, -0.4334, -0.1983), (1.187, -0.4334, 0.1983)], [], [(0, 1, 3, 2), (2, 3, 5, 4), (4, 5, 7, 6), (6, 7, 9, 8), (8, 9, 11, 10), (10, 11, 13, 12), (12, 13, 15, 14), (14, 15, 17, 16), (16, 17, 19, 18), (18, 19, 21, 20), (20, 21, 23, 22), (22, 23, 25, 24), (24, 25, 27, 26), (26, 27, 29, 28), (28, 29, 31, 30), (30, 31, 33, 32), (32, 33, 35, 34), (34, 35, 37, 36), (36, 37, 39, 38), (38, 39, 1, 0)])
me_cylinder_020.polygons.foreach_set('use_smooth', [True] * 20)
_uv = me_cylinder_020.uv_layers.new(name='UVMap')
_uv.uv.foreach_set('vector', [1.0, 0.3347, 1.0, 0.6338, 0.95, 0.6338, 0.95, 0.3347, 0.95, 0.3347, 0.95, 0.6338, 0.9, 0.6338, 0.9, 0.3347, 0.9, 0.3347, 0.9, 0.6338, 0.85, 0.6338, 0.85, 0.3347, 0.85, 0.3347, 0.85, 0.6338, 0.8, 0.6338, 0.8, 0.3347, 0.8, 0.3347, 0.8, 0.6338, 0.75, 0.6338, 0.75, 0.3347, 0.75, 0.3347, 0.75, 0.6338, 0.7, 0.6338, 0.7, 0.3347, 0.7, 0.3347, 0.7, 0.6338, 0.65, 0.6338, 0.65, 0.3347, 0.65, 0.3347, 0.65, 0.6338, 0.6, 0.6338, 0.6, 0.3347, 0.6, 0.3347, 0.6, 0.6338, 0.55, 0.6338, 0.55, 0.3347, 0.55, 0.3347, 0.55, 0.6338, 0.5, 0.6338, 0.5, 0.3347, 0.5, 0.3347, 0.5, 0.6338, 0.45, 0.6338, 0.45, 0.3347, 0.45, 0.3347, 0.45, 0.6338, 0.4, 0.6338, 0.4, 0.3347, 0.4, 0.3347, 0.4, 0.6338, 0.35, 0.6338, 0.35, 0.3347, 0.35, 0.3347, 0.35, 0.6338, 0.3, 0.6338, 0.3, 0.3347, 0.3, 0.3347, 0.3, 0.6338, 0.25, 0.6338, 0.25, 0.3347, 0.25, 0.3347, 0.25, 0.6338, 0.2, 0.6338, 0.2, 0.3347, 0.2, 0.3347, 0.2, 0.6338, 0.15, 0.6338, 0.15, 0.3347, 0.15, 0.3347, 0.15, 0.6338, 0.1, 0.6338, 0.1, 0.3347, 0.1, 0.3347, 0.1, 0.6338, 0.05, 0.6338, 0.05, 0.3347, 0.05, 0.3347, 0.05, 0.6338, -1.49e-07, 0.6338, -1.49e-07, 0.3347])
me_cylinder_020.materials.append(mat_lines)
me_cylinder_020.update()
me_cylinder_021 = bpy.data.meshes.new('Cylinder.021')
me_cylinder_021.from_pydata([(7.051e-08, -1.0, -0.4358), (7.051e-08, -1.0, 0.4358), (-0.7818, -0.6235, -0.4358), (-0.7818, -0.6235, 0.4358), (-0.9749, 0.2225, -0.4358), (-0.9749, 0.2225, 0.4358), (-0.4339, 0.901, -0.4358), (-0.4339, 0.901, 0.4358), (0.4339, 0.901, -0.4358), (0.4339, 0.901, 0.4358), (0.9749, 0.2225, -0.4358), (0.9749, 0.2225, 0.4358), (0.7818, -0.6235, -0.4358), (0.7818, -0.6235, 0.4358)], [], [(0, 2, 3, 1), (2, 4, 5, 3), (4, 6, 7, 5), (6, 8, 9, 7), (8, 10, 11, 9), (10, 12, 13, 11), (12, 0, 1, 13)])
me_cylinder_021.polygons.foreach_set('use_smooth', [True] * 7)
_uv = me_cylinder_021.uv_layers.new(name='UVMap')
_uv.uv.foreach_set('vector', [0.686, 0.3394, 0.6329, 0.3394, 0.6329, 0.6439, 0.686, 0.6439, 0.6329, 0.3394, 0.5797, 0.3394, 0.5797, 0.6439, 0.6329, 0.6439, 0.5797, 0.3394, 0.5266, 0.3394, 0.5266, 0.6439, 0.5797, 0.6439, 0.5266, 0.3394, 0.4734, 0.3394, 0.4734, 0.6439, 0.5266, 0.6439, 0.4734, 0.3394, 0.4203, 0.3394, 0.4203, 0.6439, 0.4734, 0.6439, 0.4203, 0.3394, 0.3671, 0.3394, 0.3671, 0.6439, 0.4203, 0.6439, 0.3671, 0.3394, 0.314, 0.3394, 0.314, 0.6439, 0.3671, 0.6439])
me_cylinder_021.materials.append(mat_lines)
me_cylinder_021.update()
me_cylinder_022 = bpy.data.meshes.new('Cylinder.022')
me_cylinder_022.from_pydata([(0.4408, 0.519, -0.1988), (0.4408, 0.519, 0.1988), (0.6412, 0.229, -0.1988), (0.6412, 0.229, 0.1988), (0.6698, -0.1223, -0.1988), (0.6698, -0.1223, 0.1988), (0.519, -0.4408, -0.1988), (0.519, -0.4408, 0.1988), (0.229, -0.6412, -0.1988), (0.229, -0.6412, 0.1988), (-0.1223, -0.6698, -0.1988), (-0.1223, -0.6698, 0.1988), (-0.4408, -0.519, -0.1988), (-0.4408, -0.519, 0.1988), (-0.6412, -0.229, -0.1988), (-0.6412, -0.229, 0.1988), (-0.6698, 0.1223, -0.1988), (-0.6698, 0.1223, 0.1988), (-0.519, 0.4408, -0.1988), (-0.519, 0.4408, 0.1988), (-0.229, 0.6412, -0.1988), (-0.229, 0.6412, 0.1988), (0.1223, 0.6698, -0.1988), (0.1223, 0.6698, 0.1988)], [], [(0, 2, 3, 1), (2, 4, 5, 3), (4, 6, 7, 5), (6, 8, 9, 7), (8, 10, 11, 9), (10, 12, 13, 11), (12, 14, 15, 13), (14, 16, 17, 15), (16, 18, 19, 17), (18, 20, 21, 19), (20, 22, 23, 21), (22, 0, 1, 23)])
me_cylinder_022.polygons.foreach_set('use_smooth', [True] * 12)
_uv = me_cylinder_022.uv_layers.new(name='UVMap')
_uv.uv.foreach_set('vector', [0.8059, 0.3436, 0.7557, 0.3436, 0.7557, 0.6446, 0.8059, 0.6446, 0.7557, 0.3436, 0.7056, 0.3436, 0.7056, 0.6446, 0.7557, 0.6446, 0.7056, 0.3436, 0.6554, 0.3436, 0.6554, 0.6446, 0.7056, 0.6446, 0.6554, 0.3436, 0.6053, 0.3436, 0.6053, 0.6446, 0.6554, 0.6446, 0.6053, 0.3436, 0.5551, 0.3436, 0.5551, 0.6446, 0.6053, 0.6446, 0.5551, 0.3436, 0.5049, 0.3436, 0.5049, 0.6446, 0.5551, 0.6446, 0.5049, 0.3436, 0.4548, 0.3436, 0.4548, 0.6446, 0.5049, 0.6446, 0.4548, 0.3436, 0.4046, 0.3436, 0.4046, 0.6446, 0.4548, 0.6446, 0.4046, 0.3436, 0.3544, 0.3436, 0.3544, 0.6446, 0.4046, 0.6446, 0.3544, 0.3436, 0.3043, 0.3436, 0.3043, 0.6446, 0.3544, 0.6446, 0.3043, 0.3436, 0.2541, 0.3436, 0.2541, 0.6446, 0.3043, 0.6446, 0.2541, 0.3436, 0.2039, 0.3436, 0.2039, 0.6446, 0.2541, 0.6446])
me_cylinder_022.materials.append(mat_lines)
me_cylinder_022.update()
me_cylinder_023 = bpy.data.meshes.new('Cylinder.023')
me_cylinder_023.from_pydata([(-0.9946, 0.7789, -0.1983), (-0.9946, 0.7789, 0.1983), (-0.7053, 1.048, -0.1983), (-0.7053, 1.048, 0.1983), (-0.3469, 1.215, -0.1983), (-0.3469, 1.215, 0.1983), (0.04551, 1.263, -0.1983), (0.04551, 1.263, 0.1983), (0.4334, 1.187, -0.1983), (0.4334, 1.187, 0.1983), (0.7789, 0.9946, -0.1983), (0.7789, 0.9946, 0.1983), (1.048, 0.7053, -0.1983), (1.048, 0.7053, 0.1983), (1.215, 0.3469, -0.1983), (1.215, 0.3469, 0.1983), (1.263, -0.04551, -0.1983), (1.263, -0.04551, 0.1983), (1.187, -0.4334, -0.1983), (1.187, -0.4334, 0.1983), (0.9946, -0.7789, -0.1983), (0.9946, -0.7789, 0.1983), (0.7053, -1.048, -0.1983), (0.7053, -1.048, 0.1983), (0.3469, -1.215, -0.1983), (0.3469, -1.215, 0.1983), (-0.04551, -1.263, -0.1983), (-0.04551, -1.263, 0.1983), (-0.4334, -1.187, -0.1983), (-0.4334, -1.187, 0.1983), (-0.7789, -0.9946, -0.1983), (-0.7789, -0.9946, 0.1983), (-1.048, -0.7053, -0.1983), (-1.048, -0.7053, 0.1983), (-1.215, -0.3469, -0.1983), (-1.215, -0.3469, 0.1983), (-1.263, 0.04551, -0.1983), (-1.263, 0.04551, 0.1983), (-1.187, 0.4334, -0.1983), (-1.187, 0.4334, 0.1983)], [], [(0, 2, 3, 1), (2, 4, 5, 3), (4, 6, 7, 5), (6, 8, 9, 7), (8, 10, 11, 9), (10, 12, 13, 11), (12, 14, 15, 13), (14, 16, 17, 15), (16, 18, 19, 17), (18, 20, 21, 19), (20, 22, 23, 21), (22, 24, 25, 23), (24, 26, 27, 25), (26, 28, 29, 27), (28, 30, 31, 29), (30, 32, 33, 31), (32, 34, 35, 33), (34, 36, 37, 35), (36, 38, 39, 37), (38, 0, 1, 39)])
me_cylinder_023.polygons.foreach_set('use_smooth', [True] * 20)
_uv = me_cylinder_023.uv_layers.new(name='UVMap')
_uv.uv.foreach_set('vector', [1.0, 0.3347, 0.95, 0.3347, 0.95, 0.6338, 1.0, 0.6338, 0.95, 0.3347, 0.9, 0.3347, 0.9, 0.6338, 0.95, 0.6338, 0.9, 0.3347, 0.85, 0.3347, 0.85, 0.6338, 0.9, 0.6338, 0.85, 0.3347, 0.8, 0.3347, 0.8, 0.6338, 0.85, 0.6338, 0.8, 0.3347, 0.75, 0.3347, 0.75, 0.6338, 0.8, 0.6338, 0.75, 0.3347, 0.7, 0.3347, 0.7, 0.6338, 0.75, 0.6338, 0.7, 0.3347, 0.65, 0.3347, 0.65, 0.6338, 0.7, 0.6338, 0.65, 0.3347, 0.6, 0.3347, 0.6, 0.6338, 0.65, 0.6338, 0.6, 0.3347, 0.55, 0.3347, 0.55, 0.6338, 0.6, 0.6338, 0.55, 0.3347, 0.5, 0.3347, 0.5, 0.6338, 0.55, 0.6338, 0.5, 0.3347, 0.45, 0.3347, 0.45, 0.6338, 0.5, 0.6338, 0.45, 0.3347, 0.4, 0.3347, 0.4, 0.6338, 0.45, 0.6338, 0.4, 0.3347, 0.35, 0.3347, 0.35, 0.6338, 0.4, 0.6338, 0.35, 0.3347, 0.3, 0.3347, 0.3, 0.6338, 0.35, 0.6338, 0.3, 0.3347, 0.25, 0.3347, 0.25, 0.6338, 0.3, 0.6338, 0.25, 0.3347, 0.2, 0.3347, 0.2, 0.6338, 0.25, 0.6338, 0.2, 0.3347, 0.15, 0.3347, 0.15, 0.6338, 0.2, 0.6338, 0.15, 0.3347, 0.1, 0.3347, 0.1, 0.6338, 0.15, 0.6338, 0.1, 0.3347, 0.05, 0.3347, 0.05, 0.6338, 0.1, 0.6338, 0.05, 0.3347, -1.49e-07, 0.3347, -1.49e-07, 0.6338, 0.05, 0.6338])
me_cylinder_023.materials.append(mat_lines)
me_cylinder_023.update()

# ---- objects
ob_cylinder = bpy.data.objects.new('Cylinder', me_cylinder)
ob_cylinder_001 = bpy.data.objects.new('Cylinder.001', me_cylinder_001)
ob_cylinder_002 = bpy.data.objects.new('Cylinder.002', me_cylinder_002)
ob_empty = bpy.data.objects.new('Empty', None)
ob_empty_001 = bpy.data.objects.new('Empty.001', None)
ob_empty_002 = bpy.data.objects.new('Empty.002', None)
ob_cylinder_003 = bpy.data.objects.new('Cylinder.003', me_cylinder_003)
ob_cylinder_004 = bpy.data.objects.new('Cylinder.004', me_cylinder_004)
ob_cylinder_005 = bpy.data.objects.new('Cylinder.005', me_cylinder_005)
ob_empty_003 = bpy.data.objects.new('Empty.003', None)
ob_empty_004 = bpy.data.objects.new('Empty.004', None)
ob_empty_005 = bpy.data.objects.new('Empty.005', None)
ob_cylinder_006 = bpy.data.objects.new('Cylinder.006', me_cylinder_006)
ob_cylinder_007 = bpy.data.objects.new('Cylinder.007', me_cylinder_007)
ob_cylinder_008 = bpy.data.objects.new('Cylinder.008', me_cylinder_008)
ob_empty_006 = bpy.data.objects.new('Empty.006', None)
ob_empty_007 = bpy.data.objects.new('Empty.007', None)
ob_empty_008 = bpy.data.objects.new('Empty.008', None)
ob_cylinder_009 = bpy.data.objects.new('Cylinder.009', me_cylinder_009)
ob_cylinder_010 = bpy.data.objects.new('Cylinder.010', me_cylinder_010)
ob_cylinder_011 = bpy.data.objects.new('Cylinder.011', me_cylinder_011)
ob_empty_009 = bpy.data.objects.new('Empty.009', None)
ob_empty_010 = bpy.data.objects.new('Empty.010', None)
ob_empty_011 = bpy.data.objects.new('Empty.011', None)
ob_cylinder_012 = bpy.data.objects.new('Cylinder.012', me_cylinder_012)
ob_cylinder_013 = bpy.data.objects.new('Cylinder.013', me_cylinder_013)
ob_cylinder_014 = bpy.data.objects.new('Cylinder.014', me_cylinder_014)
ob_empty_012 = bpy.data.objects.new('Empty.012', None)
ob_empty_013 = bpy.data.objects.new('Empty.013', None)
ob_empty_014 = bpy.data.objects.new('Empty.014', None)
ob_cylinder_015 = bpy.data.objects.new('Cylinder.015', me_cylinder_015)
ob_cylinder_016 = bpy.data.objects.new('Cylinder.016', me_cylinder_016)
ob_cylinder_017 = bpy.data.objects.new('Cylinder.017', me_cylinder_017)
ob_empty_015 = bpy.data.objects.new('Empty.015', None)
ob_empty_016 = bpy.data.objects.new('Empty.016', None)
ob_empty_017 = bpy.data.objects.new('Empty.017', None)
ob_cylinder_018 = bpy.data.objects.new('Cylinder.018', me_cylinder_018)
ob_cylinder_019 = bpy.data.objects.new('Cylinder.019', me_cylinder_019)
ob_cylinder_020 = bpy.data.objects.new('Cylinder.020', me_cylinder_020)
ob_empty_018 = bpy.data.objects.new('Empty.018', None)
ob_empty_019 = bpy.data.objects.new('Empty.019', None)
ob_empty_020 = bpy.data.objects.new('Empty.020', None)
ob_cylinder_021 = bpy.data.objects.new('Cylinder.021', me_cylinder_021)
ob_cylinder_022 = bpy.data.objects.new('Cylinder.022', me_cylinder_022)
ob_cylinder_023 = bpy.data.objects.new('Cylinder.023', me_cylinder_023)
ob_empty_021 = bpy.data.objects.new('Empty.021', None)
ob_empty_022 = bpy.data.objects.new('Empty.022', None)
ob_empty_023 = bpy.data.objects.new('Empty.023', None)
ob_root = bpy.data.objects.new('Root', None)

# ---- transforms, parenting, visibility, modifiers, constraints
ob_cylinder.parent = ob_empty_001
ob_cylinder.location = (0.0, 0.0, 0.0)
ob_cylinder.rotation_euler = (0.0, 0.0, 1.142)
ob_cylinder_001.parent = ob_empty
ob_cylinder_001.location = (0.0, 0.0, 0.0)
ob_cylinder_001.rotation_euler = (0.0, 0.0, 1.142)
ob_cylinder_002.parent = ob_empty_002
ob_cylinder_002.location = (0.0, 0.0, 0.0)
ob_cylinder_002.rotation_euler = (0.0, 0.0, 1.142)
ob_cylinder_002.scale = (0.8933, 0.8933, 0.8933)
ob_empty.parent = ob_root
ob_empty.location = (0.0, 0.0, 0.0)
ob_empty.scale = (0.9234, 0.9234, 0.9234)
ob_empty_001.parent = ob_root
ob_empty_001.location = (0.0, 0.0, 0.0)
ob_empty_001.rotation_euler = (0.307, 0.4016, -0.3755)
ob_empty_001.scale = (0.9234, 0.9234, 0.9234)
ob_empty_002.parent = ob_root
ob_empty_002.location = (0.0, 0.0, 0.0)
ob_empty_002.rotation_euler = (0.1649, -0.4592, 0.1303)
ob_empty_002.scale = (0.9234, 0.9234, 0.9234)
ob_cylinder_003.parent = ob_empty_004
ob_cylinder_003.location = (0.0, 0.0, 0.0)
ob_cylinder_003.rotation_euler = (0.0, 0.0, 1.142)
ob_cylinder_004.parent = ob_empty_003
ob_cylinder_004.location = (0.0, 0.0, 0.0)
ob_cylinder_004.rotation_euler = (0.0, 0.0, 1.142)
ob_cylinder_005.parent = ob_empty_005
ob_cylinder_005.location = (0.0, 0.0, 0.0)
ob_cylinder_005.rotation_euler = (0.0, 0.0, 1.142)
ob_cylinder_005.scale = (0.8933, 0.8933, 0.8933)
ob_empty_003.parent = ob_root
ob_empty_003.location = (0.0, 0.0, 0.0)
ob_empty_003.rotation_euler = (-0.862, 6.273, -0.1138)
ob_empty_003.scale = (0.9234, 0.9234, 0.9234)
ob_empty_004.parent = ob_root
ob_empty_004.location = (0.0, 0.0, 0.0)
ob_empty_004.rotation_euler = (-1.553, 5.04, 1.261)
ob_empty_004.scale = (0.9234, 0.9234, 0.9234)
ob_empty_005.parent = ob_root
ob_empty_005.location = (0.0, 0.0, 0.0)
ob_empty_005.rotation_euler = (-1.613, 5.83, 0.5017)
ob_empty_005.scale = (0.9234, 0.9234, 0.9234)
ob_cylinder_006.parent = ob_empty_007
ob_cylinder_006.location = (0.0, 0.0, 0.0)
ob_cylinder_006.rotation_euler = (0.0, 0.0, 1.142)
ob_cylinder_007.parent = ob_empty_006
ob_cylinder_007.location = (0.0, 0.0, 0.0)
ob_cylinder_007.rotation_euler = (0.0, 0.0, 1.142)
ob_cylinder_008.parent = ob_empty_008
ob_cylinder_008.location = (0.0, 0.0, 0.0)
ob_cylinder_008.rotation_euler = (0.0, 0.0, 1.142)
ob_cylinder_008.scale = (0.8933, 0.8933, 0.8933)
ob_empty_006.parent = ob_root
ob_empty_006.location = (0.0, 0.0, 0.0)
ob_empty_006.rotation_euler = (-1.698, -1.018, 0.4024)
ob_empty_006.scale = (0.9234, 0.9234, 0.9234)
ob_empty_007.parent = ob_root
ob_empty_007.location = (0.0, 0.0, 0.0)
ob_empty_007.rotation_euler = (-1.604, -0.1165, -0.1626)
ob_empty_007.scale = (0.9234, 0.9234, 0.9234)
ob_empty_008.parent = ob_root
ob_empty_008.location = (0.0, 0.0, 0.0)
ob_empty_008.rotation_euler = (-1.43, 0.02706, 0.2922)
ob_empty_008.scale = (0.9234, 0.9234, 0.9234)
ob_cylinder_009.parent = ob_empty_010
ob_cylinder_009.location = (0.0, 0.0, 0.0)
ob_cylinder_009.rotation_euler = (0.0, 0.0, 1.142)
ob_cylinder_010.parent = ob_empty_009
ob_cylinder_010.location = (0.0, 0.0, 0.0)
ob_cylinder_010.rotation_euler = (0.0, 0.0, 1.142)
ob_cylinder_011.parent = ob_empty_011
ob_cylinder_011.location = (0.0, 0.0, 0.0)
ob_cylinder_011.rotation_euler = (0.0, 0.0, 1.142)
ob_cylinder_011.scale = (0.8933, 0.8933, 0.8933)
ob_empty_009.parent = ob_root
ob_empty_009.location = (0.0, 0.0, 0.0)
ob_empty_009.rotation_euler = (-2.534, 6.454, 0.9982)
ob_empty_009.scale = (0.9234, 0.9234, 0.9234)
ob_empty_010.parent = ob_root
ob_empty_010.location = (0.0, 0.0, 0.0)
ob_empty_010.rotation_euler = (-2.507, 5.904, 1.747)
ob_empty_010.scale = (0.9234, 0.9234, 0.9234)
ob_empty_011.parent = ob_root
ob_empty_011.location = (0.0, 0.0, 0.0)
ob_empty_011.rotation_euler = (-1.884, 5.588, 0.6298)
ob_empty_011.scale = (0.9234, 0.9234, 0.9234)
ob_cylinder_012.parent = ob_empty_013
ob_cylinder_012.location = (0.0, 0.0, 0.0)
ob_cylinder_012.rotation_euler = (0.0, 0.0, 1.142)
ob_cylinder_013.parent = ob_empty_012
ob_cylinder_013.location = (0.0, 0.0, 0.0)
ob_cylinder_013.rotation_euler = (0.0, 0.0, 1.142)
ob_cylinder_014.parent = ob_empty_014
ob_cylinder_014.location = (0.0, 0.0, 0.0)
ob_cylinder_014.rotation_euler = (0.0, 0.0, 1.142)
ob_cylinder_014.scale = (0.8933, 0.8933, 0.8933)
ob_empty_012.parent = ob_root
ob_empty_012.location = (0.0, 0.0, 0.0)
ob_empty_012.rotation_euler = (0.7784, -0.6652, 0.1711)
ob_empty_012.scale = (0.8149, 0.8149, 0.8149)
ob_empty_013.parent = ob_root
ob_empty_013.location = (0.0, 0.0, 0.0)
ob_empty_013.rotation_euler = (0.7784, -0.6652, 0.1711)
ob_empty_013.scale = (0.8149, 0.8149, 0.8149)
ob_empty_014.parent = ob_root
ob_empty_014.location = (0.0, 0.0, 0.0)
ob_empty_014.rotation_euler = (1.333, -1.038, -0.2948)
ob_empty_014.scale = (0.8149, 0.8149, 0.8149)
ob_cylinder_015.parent = ob_empty_016
ob_cylinder_015.location = (0.0, 0.0, 0.0)
ob_cylinder_015.rotation_euler = (0.0, 0.0, 1.142)
ob_cylinder_016.parent = ob_empty_015
ob_cylinder_016.location = (0.0, 0.0, 0.0)
ob_cylinder_016.rotation_euler = (0.0, 0.0, 1.142)
ob_cylinder_017.parent = ob_empty_017
ob_cylinder_017.location = (0.0, 0.0, 0.0)
ob_cylinder_017.rotation_euler = (0.0, 0.0, 1.142)
ob_cylinder_017.scale = (0.8933, 0.8933, 0.8933)
ob_empty_015.parent = ob_root
ob_empty_015.location = (0.0, 0.0, 0.0)
ob_empty_015.rotation_euler = (1.341, 5.438, -0.8605)
ob_empty_015.scale = (0.8149, 0.8149, 0.8149)
ob_empty_016.parent = ob_root
ob_empty_016.location = (0.0, 0.0, 0.0)
ob_empty_016.rotation_euler = (0.6061, 5.156, -1.123)
ob_empty_016.scale = (0.8149, 0.8149, 0.8149)
ob_empty_017.parent = ob_root
ob_empty_017.location = (0.0, 0.0, 0.0)
ob_empty_017.rotation_euler = (0.1186, 5.404, -0.6875)
ob_empty_017.scale = (0.8149, 0.8149, 0.8149)
ob_cylinder_018.parent = ob_empty_019
ob_cylinder_018.location = (0.0, 0.0, 0.0)
ob_cylinder_018.rotation_euler = (0.0, 0.0, 1.142)
ob_cylinder_019.parent = ob_empty_018
ob_cylinder_019.location = (0.0, 0.0, 0.0)
ob_cylinder_019.rotation_euler = (0.0, 0.0, 1.142)
ob_cylinder_020.parent = ob_empty_020
ob_cylinder_020.location = (0.0, 0.0, 0.0)
ob_cylinder_020.rotation_euler = (0.0, 0.0, 1.142)
ob_cylinder_020.scale = (0.8933, 0.8933, 0.8933)
ob_empty_018.parent = ob_root
ob_empty_018.location = (0.0, 0.0, 0.0)
ob_empty_018.rotation_euler = (0.6514, -0.7415, -0.938)
ob_empty_018.scale = (0.8149, 0.8149, 0.8149)
ob_empty_019.parent = ob_root
ob_empty_019.location = (0.0, 0.0, 0.0)
ob_empty_019.rotation_euler = (-0.6403, -0.7719, -0.7475)
ob_empty_019.scale = (0.8149, 0.8149, 0.8149)
ob_empty_020.parent = ob_root
ob_empty_020.location = (0.0, 0.0, 0.0)
ob_empty_020.rotation_euler = (2.072, -1.339, -2.353)
ob_empty_020.scale = (0.8149, 0.8149, 0.8149)
ob_cylinder_021.parent = ob_empty_022
ob_cylinder_021.location = (0.0, 0.0, 0.0)
ob_cylinder_021.rotation_euler = (0.0, 0.0, 1.142)
ob_cylinder_022.parent = ob_empty_021
ob_cylinder_022.location = (0.0, 0.0, 0.0)
ob_cylinder_022.rotation_euler = (0.0, 0.0, 1.142)
ob_cylinder_023.parent = ob_empty_023
ob_cylinder_023.location = (0.0, 0.0, 0.0)
ob_cylinder_023.rotation_euler = (0.0, 0.0, 1.142)
ob_cylinder_023.scale = (0.8933, 0.8933, 0.8933)
ob_empty_021.parent = ob_root
ob_empty_021.location = (0.0, 0.0, 0.0)
ob_empty_021.rotation_euler = (-5.598, 4.916, 4.165)
ob_empty_021.scale = (0.8149, 0.8149, 0.8149)
ob_empty_022.parent = ob_root
ob_empty_022.location = (0.0, 0.0, 0.0)
ob_empty_022.rotation_euler = (-2.249, 5.207, 1.163)
ob_empty_022.scale = (0.8149, 0.8149, 0.8149)
ob_empty_023.parent = ob_root
ob_empty_023.location = (0.0, 0.0, 0.0)
ob_empty_023.rotation_euler = (-5.702, 5.135, 4.368)
ob_empty_023.scale = (0.8149, 0.8149, 0.8149)
ob_root.location = (0.0, 0.0, 0.0)

# ---- collection membership
col_collection.objects.link(ob_cylinder)
col_collection.objects.link(ob_cylinder_001)
col_collection.objects.link(ob_cylinder_002)
col_collection.objects.link(ob_empty)
col_collection.objects.link(ob_empty_001)
col_collection.objects.link(ob_empty_002)
col_collection.objects.link(ob_cylinder_003)
col_collection.objects.link(ob_cylinder_004)
col_collection.objects.link(ob_cylinder_005)
col_collection.objects.link(ob_empty_003)
col_collection.objects.link(ob_empty_004)
col_collection.objects.link(ob_empty_005)
col_collection.objects.link(ob_cylinder_006)
col_collection.objects.link(ob_cylinder_007)
col_collection.objects.link(ob_cylinder_008)
col_collection.objects.link(ob_empty_006)
col_collection.objects.link(ob_empty_007)
col_collection.objects.link(ob_empty_008)
col_collection.objects.link(ob_cylinder_009)
col_collection.objects.link(ob_cylinder_010)
col_collection.objects.link(ob_cylinder_011)
col_collection.objects.link(ob_empty_009)
col_collection.objects.link(ob_empty_010)
col_collection.objects.link(ob_empty_011)
col_collection.objects.link(ob_cylinder_012)
col_collection.objects.link(ob_cylinder_013)
col_collection.objects.link(ob_cylinder_014)
col_collection.objects.link(ob_empty_012)
col_collection.objects.link(ob_empty_013)
col_collection.objects.link(ob_empty_014)
col_collection.objects.link(ob_cylinder_015)
col_collection.objects.link(ob_cylinder_016)
col_collection.objects.link(ob_cylinder_017)
col_collection.objects.link(ob_empty_015)
col_collection.objects.link(ob_empty_016)
col_collection.objects.link(ob_empty_017)
col_collection.objects.link(ob_cylinder_018)
col_collection.objects.link(ob_cylinder_019)
col_collection.objects.link(ob_cylinder_020)
col_collection.objects.link(ob_empty_018)
col_collection.objects.link(ob_empty_019)
col_collection.objects.link(ob_empty_020)
col_collection.objects.link(ob_cylinder_021)
col_collection.objects.link(ob_cylinder_022)
col_collection.objects.link(ob_cylinder_023)
col_collection.objects.link(ob_empty_021)
col_collection.objects.link(ob_empty_022)
col_collection.objects.link(ob_empty_023)
col_collection.objects.link(ob_root)

# ---- scene / render settings (as saved in the file)
scene.frame_start = 1; scene.frame_end = 100; scene.frame_set(19)
scene.render.engine = 'BLENDER_EEVEE_NEXT'
scene.cycles.sampling_pattern = 'TABULATED_SOBOL'
scene.cycles.use_light_tree = False
scene.view_settings.view_transform = 'Filmic'
bpy.context.view_layer.update()

# ---- added for rendering (the .blend has no active camera and no usable light): camera, sun
cam_auto = bpy.data.cameras.new('AutoCamera')
cam_auto.lens = 50.0
cam_auto.sensor_width = 36.0
cam_auto.clip_end = 1000.0
ob_auto_camera = bpy.data.objects.new('AutoCamera', cam_auto)
scene.collection.objects.link(ob_auto_camera)
ob_auto_camera.location = (4.45955, -5.33676, 3.56764)
ob_auto_camera.rotation_euler = (1.09748, -7.21219e-08, 0.694738)
scene.camera = ob_auto_camera
light_auto_sun = bpy.data.lights.new('AutoSun', 'SUN')
light_auto_sun.energy = 3.0
light_auto_sun.angle = 0.0523599
ob_auto_sun = bpy.data.objects.new('AutoSun', light_auto_sun)
scene.collection.objects.link(ob_auto_sun)
ob_auto_sun.rotation_euler = (0.872665, 0.174533, 0.523599)
bpy.context.view_layer.update()
